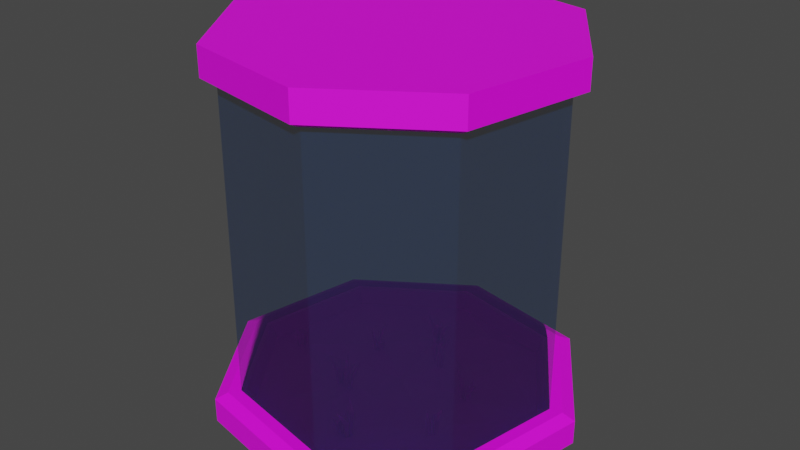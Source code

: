 # Source: polySciFiEmptyVatblend.blend  (saved by Blender 2.90.8; exported with 4.5.12 LTS)
import bpy
from mathutils import Matrix  # noqa: F401  (used for matrix-valued properties, if any)

bpy.ops.wm.read_factory_settings(use_empty=True)
scene = bpy.context.scene
scene.name = 'Scene'

# ---- collections
col_collection = bpy.data.collections.new('Collection'); scene.collection.children.link(col_collection)

# ---- images (referenced by path relative to the original .blend; pixels are not part of the script)
import os
ASSET_DIR = os.environ.get("B2B_ASSET_DIR", "")  # directory of the original .blend (textures are referenced by path, not embedded)
HERE = os.path.dirname(os.path.abspath(__file__))  # packed textures are extracted next to this script under _unpacked/

def load_image(name, relpath, width, height, colorspace="sRGB"):
    """Load a texture the original file referenced (path relative to the .blend, or extracted next to this script)."""
    p = next((c for c in (os.path.join(HERE, relpath), os.path.join(ASSET_DIR, relpath)) if relpath and os.path.exists(c)), "")
    if p:
        img = bpy.data.images.load(p, check_existing=True)
        img.name = name
    else:  # same state as the original file: an image datablock whose file is absent (Cycles renders it pink)
        img = bpy.data.images.new(name, width, height)
        img.source = "FILE"
        img.filepath = "//" + (relpath or name)
    img.colorspace_settings.name = colorspace
    return img
img_file1 = load_image('file1', 'PolygonSciFiCity_Texture_01_A.psd', 1024, 1024, 'sRGB')

# ---- materials (node trees are filled in below, after node groups)
mat_cockpitglass = bpy.data.materials.new('CockpitGlass')
mat_cockpitglass.use_transparent_shadow = False
mat_cockpitglass.diffuse_color = (0.0, 0.05697, 0.195, 1.0)
mat_cockpitglass.roughness = 0.8533
mat_cockpitglass.metallic = 0.5714
mat_scifi10 = bpy.data.materials.new('SciFi10')
mat_scifi10.use_transparent_shadow = False
mat_scifi10.diffuse_color = (1.0, 1.0, 1.0, 1.0)
mat_scifi10.roughness = 0.5528

# ---- material node trees
mat_cockpitglass.use_nodes = True; mat_cockpitglass.node_tree.nodes.clear()
_N = mat_cockpitglass.node_tree.nodes; _L = mat_cockpitglass.node_tree.links
n0 = _N.new('ShaderNodeBsdfPrincipled'); n0.name = 'Principled BSDF'; n0.location = (10, 300)
n0.distribution = 'GGX'
n0.subsurface_method = 'BURLEY'
n0.inputs[0].default_value = (0.0, 0.05697, 0.195, 1.0)
n0.inputs[1].default_value = 0.5714
n0.inputs[2].default_value = 0.8533
n0.inputs[3].default_value = 1.45
n0.inputs[4].default_value = 0.3008
n0.inputs[27].default_value = (0.0, 0.0, 0.0, 1.0)
n0.inputs[28].default_value = 1.0
n1 = _N.new('ShaderNodeOutputMaterial'); n1.name = 'Material Output'; n1.location = (300, 300)
n2 = _N.new('ShaderNodeNormalMap'); n2.name = 'Normal Map'; n2.location = (-300, -300)
n2.label = 'Normal/Map'
_L.new(n0.outputs[0], n1.inputs[0])
_L.new(n2.outputs[0], n0.inputs[5])
n1.is_active_output = True
mat_scifi10.use_nodes = True; mat_scifi10.node_tree.nodes.clear()
_N = mat_scifi10.node_tree.nodes; _L = mat_scifi10.node_tree.links
n0 = _N.new('ShaderNodeBsdfPrincipled'); n0.name = 'Principled BSDF'; n0.location = (10, 300)
n0.distribution = 'GGX'
n0.subsurface_method = 'BURLEY'
n0.inputs[2].default_value = 0.5528
n0.inputs[3].default_value = 1.45
n0.inputs[27].default_value = (0.0, 0.0, 0.0, 1.0)
n0.inputs[28].default_value = 1.0
n1 = _N.new('ShaderNodeOutputMaterial'); n1.name = 'Material Output'; n1.location = (300, 300)
n2 = _N.new('ShaderNodeNormalMap'); n2.name = 'Normal Map'; n2.location = (-300, -300)
n2.label = 'Normal/Map'
n3 = _N.new('ShaderNodeTexImage'); n3.name = 'Image Texture'; n3.location = (-300, 600)
n3.image = img_file1
_L.new(n0.outputs[0], n1.inputs[0])
_L.new(n2.outputs[0], n0.inputs[5])
_L.new(n3.outputs[0], n0.inputs[0])
n1.is_active_output = True

# ---- world
world_world = bpy.data.worlds.new('World'); scene.world = world_world
world_world.use_nodes = True; world_world.node_tree.nodes.clear()
_N = world_world.node_tree.nodes; _L = world_world.node_tree.links
n0 = _N.new('ShaderNodeOutputWorld'); n0.name = 'World Output'; n0.location = (300, 300)
n1 = _N.new('ShaderNodeBackground'); n1.name = 'Background'; n1.location = (10, 300)
n1.inputs[0].default_value = (0.05088, 0.05088, 0.05088, 1.0)
_L.new(n1.outputs[0], n0.inputs[0])
n0.is_active_output = True
world_world.color = (0.05088, 0.05088, 0.05088)
world_world.use_sun_shadow = False
world_world.sun_shadow_jitter_overblur = 0.0

# ---- meshes
me_mesh_001 = bpy.data.meshes.new('Mesh.001')
me_mesh_001.from_pydata([(-33.22, 38.35, -163.3), (-138.9, 38.35, -91.97), (-138.9, 364.2, -91.97), (-33.22, 364.2, -163.3), (-163.3, 38.35, 33.22), (-163.3, 364.2, 33.22), (-91.97, 38.35, 138.9), (-91.97, 364.2, 138.9), (33.22, 38.35, 163.3), (33.22, 364.2, 163.3), (138.9, 38.35, 91.97), (138.9, 364.2, 91.97), (163.3, 38.35, -33.22), (163.3, 364.2, -33.22), (91.97, 38.35, -138.9), (91.97, 364.2, -138.9)], [], [(0, 1, 2, 3), (1, 4, 5, 2), (4, 6, 7, 5), (6, 8, 9, 7), (8, 10, 11, 9), (10, 12, 13, 11), (12, 14, 15, 13), (14, 0, 3, 15)])
me_mesh_001.polygons.foreach_set('use_smooth', [True] * 8)
_k = set([(0, 3), (1, 2), (4, 5), (6, 7), (8, 9), (10, 11), (12, 13), (14, 15)])
me_mesh_001.attributes.new('sharp_edge', 'BOOLEAN', 'EDGE').data.foreach_set('value', [ (min(e.vertices), max(e.vertices)) in _k for e in me_mesh_001.edges])
_uv = me_mesh_001.uv_layers.new(name='map1')
_uv.uv.foreach_set('vector', [0.2457, 0.352, 0.2457, 0.352, 0.2457, 0.352, 0.2457, 0.352, 0.2457, 0.352, 0.2457, 0.352, 0.2457, 0.352, 0.2457, 0.352, 0.2457, 0.352, 0.2457, 0.352, 0.2457, 0.352, 0.2457, 0.352, 0.2457, 0.352, 0.2457, 0.352, 0.2457, 0.352, 0.2457, 0.352, 0.2457, 0.352, 0.2457, 0.352, 0.2457, 0.352, 0.2457, 0.352, 0.2457, 0.352, 0.2457, 0.352, 0.2457, 0.352, 0.2457, 0.352, 0.2457, 0.352, 0.2457, 0.352, 0.2457, 0.352, 0.2457, 0.352, 0.2457, 0.352, 0.2457, 0.352, 0.2457, 0.352, 0.2457, 0.352])
me_mesh_001.materials.append(mat_cockpitglass)
me_mesh_001.use_remesh_fix_poles = True
me_mesh_001.use_remesh_preserve_attributes = False
me_mesh_001.use_mirror_vertex_groups = False
me_mesh_001.update()
me_mesh_001.normals_split_custom_set([tuple(v) for v in zip(*[iter([-0.5592, 0.0, -0.829, -0.5592, 0.0, -0.829, -0.5592, 0.0, -0.829, -0.5592, 0.0, -0.829, -0.9816, 0.0, -0.1908, -0.9816, 0.0, -0.1908, -0.9816, 0.0, -0.1908, -0.9816, 0.0, -0.1908, -0.829, 0.0, 0.5592, -0.829, 0.0, 0.5592, -0.829, 0.0, 0.5592, -0.829, 0.0, 0.5592, -0.1908, 0.0, 0.9816, -0.1908, 0.0, 0.9816, -0.1908, 0.0, 0.9816, -0.1908, 0.0, 0.9816, 0.5592, 0.0, 0.829, 0.5592, 0.0, 0.829, 0.5592, 0.0, 0.829, 0.5592, 0.0, 0.829, 0.9816, 0.0, 0.1908, 0.9816, 0.0, 0.1908, 0.9816, 0.0, 0.1908, 0.9816, 0.0, 0.1908, 0.829, 0.0, -0.5592, 0.829, 0.0, -0.5592, 0.829, 0.0, -0.5592, 0.829, 0.0, -0.5592, 0.1908, 0.0, -0.9816, 0.1908, 0.0, -0.9816, 0.1908, 0.0, -0.9816, 0.1908, 0.0, -0.9816])] * 3)])
me_mesh = bpy.data.meshes.new('Mesh')
me_mesh.from_pydata([(-118.3, 15.02, 21.08), (-116.9, 15.42, 20.17), (-117.3, 33.97, 19.0), (-116.8, 29.05, 17.61), (-122.1, 33.65, 17.72), (-121.6, 28.73, 16.33), (-119.5, 15.21, 20.61), (-121.8, 15.03, 18.61), (-120.3, 44.18, 7.682), (-121.2, 15.32, 24.06), (-122.7, 15.45, 22.42), (-121.9, 35.58, 20.28), (-125.1, 32.17, 18.28), (-124.0, 33.52, 26.21), (-127.2, 30.11, 24.21), (-121.9, 15.21, 26.04), (-124.1, 15.52, 25.56), (-133.0, 39.7, 23.71), (-38.66, 15.12, 46.02), (-36.02, 15.36, 46.3), (-36.3, 34.06, 44.51), (-34.47, 28.88, 43.72), (-38.4, 33.75, 40.62), (-36.56, 28.57, 39.82), (-39.12, 15.25, 44.45), (-38.53, 15.85, 43.95), (-29.92, 44.01, 34.4), (-41.6, 15.41, 46.75), (-42.19, 15.45, 43.13), (-40.82, 34.86, 41.5), (-41.61, 31.7, 38.12), (-45.03, 33.13, 43.54), (-45.83, 29.96, 40.16), (-44.13, 15.25, 47.08), (-45.44, 15.59, 44.52), (-50.3, 39.71, 36.44), (-39.82, 15.22, 46.72), (-41.81, 15.39, 46.69), (-41.18, 40.19, 47.04), (-44.01, 37.24, 47.86), (-39.53, 39.88, 52.42), (-42.36, 36.94, 53.24), (-39.89, 15.46, 49.01), (-42.03, 15.15, 51.41), (-48.75, 55.77, 54.83), (-24.25, 15.26, 51.22), (-23.64, 15.53, 49.95), (-22.08, 39.09, 50.2), (-20.63, 36.97, 48.29), (-25.72, 38.83, 47.61), (-24.28, 36.71, 45.7), (-26.29, 15.26, 49.9), (-24.87, 15.42, 48.3), (-20.62, 51.59, 39.09), (-28.56, 15.25, 51.35), (-27.42, 15.23, 48.48), (-28.27, 44.79, 49.09), (-28.49, 41.93, 46.77), (-33.56, 44.39, 49.77), (-33.77, 41.53, 47.45), (-31.75, 15.3, 52.33), (-32.8, 15.17, 48.28), (-35.43, 60.09, 40.17), (-48.75, 15.28, -25.98), (-47.77, 15.71, -24.84), (-48.78, 34.63, -21.98), (-46.97, 31.81, -19.81), (-45.31, 32.71, -26.5), (-43.51, 29.89, -24.33), (-47.47, 15.16, -27.01), (-45.01, 15.35, -26.74), (-38.07, 39.26, -22.08), (-11.89, 15.11, -81.87), (-10.43, 15.45, -80.96), (-10.66, 34.2, -82.29), (-7.847, 28.6, -82.43), (-11.27, 33.92, -86.99), (-8.455, 28.32, -87.13), (-13.64, 15.39, -83.35), (-11.38, 15.76, -83.83), (-0.2307, 43.39, -89.09), (-15.89, 15.28, -84.31), (-13.98, 15.23, -85.68), (-12.32, 34.44, -86.79), (-11.92, 31.86, -89.06), (-17.96, 32.54, -86.45), (-17.56, 29.96, -88.72), (-17.69, 15.31, -82.52), (-17.51, 15.64, -85.17), (-19.52, 39.24, -94.55), (-12.96, 15.2, -81.87), (-15.35, 15.41, -81.83), (-13.95, 40.03, -81.28), (-17.96, 36.76, -81.66), (-14.32, 39.81, -76.85), (-18.33, 36.53, -77.22), (-14.08, 15.4, -79.0), (-16.22, 15.48, -79.08), (-24.73, 54.96, -77.24), (10.5, 15.27, -47.2), (10.48, 15.61, -45.4), (9.836, 45.81, -43.14), (10.09, 41.53, -40.46), (15.14, 45.41, -43.89), (15.39, 41.13, -41.21), (12.36, 15.28, -46.64), (12.53, 15.64, -45.36), (16.85, 58.66, -36.06), (14.47, 15.25, -46.24), (16.91, 15.38, -46.59), (16.81, 38.59, -46.76), (19.66, 36.19, -48.51), (14.46, 38.37, -50.41), (17.32, 35.97, -52.16), (13.25, 15.28, -48.18), (15.22, 15.26, -50.51), (22.36, 50.81, -56.13), (24.47, 15.23, -36.67), (25.92, 15.24, -38.41), (25.88, 41.17, -37.41), (26.1, 39.88, -40.55), (20.71, 39.84, -37.4), (20.92, 38.54, -40.54), (22.06, 15.22, -35.61), (23.06, 15.53, -37.61), (18.42, 54.45, -45.32), (-54.4, 15.15, -25.5), (-55.83, 15.46, -24.59), (-55.58, 33.75, -24.11), (-56.59, 31.64, -20.93), (-49.61, 33.54, -22.29), (-50.62, 31.43, -19.11), (-51.69, 15.38, -26.52), (-52.49, 15.26, -22.46), (-52.53, 50.98, -15.3), (-51.95, 15.18, -25.24), (-50.38, 15.34, -26.87), (-50.19, 39.81, -26.34), (-48.54, 37.04, -27.87), (-54.74, 39.31, -30.79), (-53.08, 36.55, -32.32), (-53.94, 15.27, -27.56), (-51.86, 15.42, -29.09), (-47.88, 54.76, -37.44), (19.41, 15.18, 107.1), (19.25, 15.48, 104.5), (18.87, 33.97, 103.3), (18.89, 29.05, 101.8), (13.96, 33.65, 103.7), (13.97, 28.73, 102.2), (17.12, 15.43, 108.4), (16.26, 15.54, 104.9), (12.21, 44.18, 93.69), (16.02, 15.33, 109.6), (15.1, 15.57, 108.7), (15.05, 35.58, 106.1), (11.31, 32.17, 105.3), (15.14, 33.52, 112.3), (11.4, 30.11, 111.6), (17.33, 15.21, 111.6), (14.52, 15.43, 112.1), (5.808, 39.7, 113.1), (27.65, 15.11, 106.4), (26.86, 15.42, 104.7), (26.97, 46.12, 101.2), (26.04, 41.91, 99.43), (22.55, 45.76, 103.7), (21.62, 41.55, 101.9), (25.56, 15.06, 106.5), (23.06, 15.12, 105.3), (17.47, 59.2, 97.07), (23.1, 15.26, 108.0), (21.22, 15.29, 108.3), (20.77, 39.36, 106.6), (18.35, 36.73, 109.9), (26.06, 39.02, 110.4), (23.64, 36.4, 113.6), (26.02, 15.18, 108.2), (23.97, 15.4, 110.5), (19.69, 51.66, 118.3), (82.94, 15.16, 56.24), (82.84, 15.15, 59.69), (82.94, 43.37, 58.62), (83.3, 40.68, 60.95), (87.17, 43.01, 57.86), (87.53, 40.33, 60.19), (86.22, 15.16, 56.77), (86.51, 15.28, 58.52), (89.7, 58.25, 67.25), (86.92, 15.21, 53.65), (88.25, 15.38, 54.48), (86.94, 44.55, 54.57), (89.86, 41.32, 56.94), (90.17, 44.12, 50.21), (93.1, 40.88, 52.59), (88.62, 15.26, 51.61), (89.32, 15.5, 53.24), (98.96, 59.18, 55.94), (74.98, 15.24, -11.68), (77.48, 15.36, -9.839), (78.5, 33.78, -9.755), (79.38, 29.09, -9.179), (80.75, 33.37, -15.07), (81.62, 28.67, -14.49), (77.57, 15.26, -12.64), (79.6, 15.08, -14.46), (90.16, 43.62, -11.34), (74.79, 15.24, -15.95), (76.17, 15.5, -16.03), (78.75, 34.55, -15.66), (80.59, 31.78, -17.75), (74.36, 32.7, -17.96), (76.2, 29.93, -20.06), (73.17, 15.08, -16.0), (73.32, 15.44, -18.08), (76.72, 39.3, -26.17), (75.84, 15.16, -11.91), (73.94, 15.28, -13.86), (73.95, 39.71, -12.82), (71.9, 36.85, -14.41), (71.25, 39.38, -9.149), (69.2, 36.53, -10.74), (73.8, 15.24, -9.481), (70.39, 15.12, -11.04), (62.98, 54.8, -14.12), (-26.1, 20.84, 75.57), (-21.51, 20.84, 88.93), (-12.43, 20.84, 78.27), (-13.74, 20.84, 80.82), (52.96, 20.84, -11.19), (35.35, 20.84, -17.68), (52.23, 20.84, -34.44), (-35.84, 38.35, -176.2), (-149.9, 38.35, -99.23), (-142.4, 364.2, -94.24), (-34.04, 364.2, -167.3), (-176.2, 38.35, 35.84), (-167.3, 364.2, 34.04), (-99.23, 38.35, 149.9), (-94.24, 364.2, 142.4), (35.84, 38.35, 176.2), (34.04, 364.2, 167.3), (149.9, 38.35, 99.23), (142.4, 364.2, 94.24), (176.2, 38.35, -35.84), (167.3, 364.2, -34.04), (99.23, 38.35, -149.9), (94.24, 364.2, -142.4), (-38.49, 32.67, -189.2), (-161.0, 32.67, -106.6), (-189.2, 32.67, 38.49), (-106.6, 32.67, 161.0), (38.49, 32.67, 189.2), (161.0, 32.67, 106.6), (189.2, 32.67, -38.49), (106.6, 32.67, -161.0), (-36.14, 369.8, -177.6), (-151.2, 369.8, -100.1), (-177.6, 369.8, 36.14), (-100.1, 369.8, 151.2), (36.14, 369.8, 177.6), (151.2, 369.8, 100.1), (177.6, 369.8, -36.14), (100.1, 369.8, -151.2), (-36.17, 0.0, -177.8), (-151.3, 0.0, -100.1), (0.0006104, 0.0, 0.0), (-177.8, 0.0, 36.17), (-100.1, 0.0, 151.3), (36.17, 0.0, 177.8), (151.3, 0.0, 100.1), (177.8, 0.0, -36.17), (100.1, 0.0, -151.3), (-36.14, 400.5, -177.6), (-151.2, 400.5, -100.1), (0.0006104, 400.5, 0.0), (-177.6, 400.5, 36.14), (-100.1, 400.5, 151.2), (36.14, 400.5, 177.6), (151.2, 400.5, 100.1), (177.6, 400.5, -36.14), (100.1, 400.5, -151.2), (-32.12, 38.35, -157.9), (-134.3, 38.35, -88.91), (-157.9, 38.35, 32.12), (-88.91, 38.35, 134.3), (32.12, 38.35, 157.9), (134.3, 38.35, 88.91), (157.9, 38.35, -32.12), (88.91, 38.35, -134.3), (-128.5, 21.43, -85.07), (-151.0, 21.43, 30.73), (-85.07, 21.43, 128.5), (30.73, 21.43, 151.0), (128.5, 21.43, 85.07), (151.0, 21.43, -30.73), (85.07, 21.43, -128.5), (-30.73, 21.43, -151.0), (-38.49, 6.535, -189.2), (106.6, 6.535, -161.0), (189.2, 6.535, -38.49), (161.0, 6.535, 106.6), (38.49, 6.535, 189.2), (-106.6, 6.535, 161.0), (-189.2, 6.535, 38.49), (-161.0, 6.535, -106.6), (0.0006104, 19.32, 0.0), (-12.76, 364.2, -62.73), (-53.38, 364.2, -35.33), (-62.73, 364.2, 12.76), (-35.33, 364.2, 53.38), (12.76, 364.2, 62.73), (53.38, 364.2, 35.33), (62.73, 364.2, -12.76), (35.33, 364.2, -53.38), (-12.28, 357.1, -60.34), (-51.35, 357.1, -33.99), (-60.34, 357.1, 12.28), (-33.99, 357.1, 51.35), (12.28, 357.1, 60.34), (51.35, 357.1, 33.99), (60.34, 357.1, -12.28), (33.99, 357.1, -51.35), (0.0006104, 357.1, 0.0), (19.57, 19.32, 96.17), (-65.81, 21.43, 99.43), (-63.73, 19.32, 12.97), (-92.21, 19.32, -61.04), (-16.52, 19.32, -81.18), (64.63, 19.32, -97.64), (77.92, 21.43, -15.85), (75.53, 22.22, 49.99), (-22.74, 24.32, 79.51), (-77.34, 24.32, 41.02), (-83.67, 24.32, -7.507), (33.26, 24.32, -117.7), (68.01, 24.32, -32.84), (118.2, 24.32, 8.473), (58.55, 21.43, 83.74), (-26.32, 21.43, 39.77), (-124.8, 21.43, 25.4), (38.78, 19.32, -58.59), (46.75, 21.43, -9.513), (-46.07, 21.43, 69.6), (-80.55, 21.41, 16.39), (-55.33, 24.32, -36.62), (23.27, 24.32, -35.15), (37.77, 21.43, 25.0), (9.782, 24.32, 48.09), (-23.24, 364.2, -114.2), (-97.19, 364.2, -64.33), (-20.7, 364.2, -101.8), (-86.6, 364.2, -57.32), (-114.2, 364.2, 23.24), (-101.8, 364.2, 20.7), (-64.33, 364.2, 97.19), (-57.32, 364.2, 86.6), (23.24, 364.2, 114.2), (20.7, 364.2, 101.8), (97.19, 364.2, 64.33), (86.59, 364.2, 57.32), (114.2, 364.2, -23.24), (101.8, 364.2, -20.7), (64.33, 364.2, -97.19), (57.32, 364.2, -86.6), (-22.52, 367.0, -110.7), (-94.19, 367.0, -62.34), (-21.13, 367.0, -103.8), (-88.36, 367.0, -58.48), (-110.7, 367.0, 22.52), (-103.8, 367.0, 21.12), (-62.34, 367.0, 94.19), (-58.48, 367.0, 88.36), (22.52, 367.0, 110.7), (21.12, 367.0, 103.8), (94.19, 367.0, 62.34), (88.36, 367.0, 58.48), (110.7, 367.0, -22.52), (103.8, 367.0, -21.12), (62.34, 367.0, -94.19), (58.48, 367.0, -88.36)], [(225, 226), (227, 225), (226, 228), (228, 227), (229, 231)], [(0, 1, 3, 2), (4, 5, 7, 6), (1, 7, 5, 3), (6, 0, 2, 4), (2, 3, 8), (3, 5, 8), (5, 4, 8), (4, 2, 8), (9, 10, 12, 11), (13, 14, 16, 15), (10, 16, 14, 12), (15, 9, 11, 13), (11, 12, 17), (12, 14, 17), (14, 13, 17), (13, 11, 17), (18, 19, 21, 20), (22, 23, 25, 24), (19, 25, 23, 21), (24, 18, 20, 22), (20, 21, 26), (21, 23, 26), (23, 22, 26), (22, 20, 26), (27, 28, 30, 29), (31, 32, 34, 33), (28, 34, 32, 30), (33, 27, 29, 31), (29, 30, 35), (30, 32, 35), (32, 31, 35), (31, 29, 35), (36, 37, 39, 38), (40, 41, 43, 42), (37, 43, 41, 39), (42, 36, 38, 40), (38, 39, 44), (39, 41, 44), (41, 40, 44), (40, 38, 44), (45, 46, 48, 47), (49, 50, 52, 51), (46, 52, 50, 48), (51, 45, 47, 49), (47, 48, 53), (48, 50, 53), (50, 49, 53), (49, 47, 53), (54, 55, 57, 56), (58, 59, 61, 60), (55, 61, 59, 57), (60, 54, 56, 58), (56, 57, 62), (57, 59, 62), (59, 58, 62), (58, 56, 62), (63, 64, 66, 65), (67, 68, 70, 69), (64, 70, 68, 66), (69, 63, 65, 67), (65, 66, 71), (66, 68, 71), (68, 67, 71), (67, 65, 71), (72, 73, 75, 74), (76, 77, 79, 78), (73, 79, 77, 75), (78, 72, 74, 76), (74, 75, 80), (75, 77, 80), (77, 76, 80), (76, 74, 80), (81, 82, 84, 83), (85, 86, 88, 87), (82, 88, 86, 84), (87, 81, 83, 85), (83, 84, 89), (84, 86, 89), (86, 85, 89), (85, 83, 89), (90, 91, 93, 92), (94, 95, 97, 96), (91, 97, 95, 93), (96, 90, 92, 94), (92, 93, 98), (93, 95, 98), (95, 94, 98), (94, 92, 98), (99, 100, 102, 101), (103, 104, 106, 105), (100, 106, 104, 102), (105, 99, 101, 103), (101, 102, 107), (102, 104, 107), (104, 103, 107), (103, 101, 107), (108, 109, 111, 110), (112, 113, 115, 114), (109, 115, 113, 111), (114, 108, 110, 112), (110, 111, 116), (111, 113, 116), (113, 112, 116), (112, 110, 116), (117, 118, 120, 119), (121, 122, 124, 123), (118, 124, 122, 120), (123, 117, 119, 121), (119, 120, 125), (120, 122, 125), (122, 121, 125), (121, 119, 125), (126, 127, 129, 128), (130, 131, 133, 132), (127, 133, 131, 129), (132, 126, 128, 130), (128, 129, 134), (129, 131, 134), (131, 130, 134), (130, 128, 134), (135, 136, 138, 137), (139, 140, 142, 141), (136, 142, 140, 138), (141, 135, 137, 139), (137, 138, 143), (138, 140, 143), (140, 139, 143), (139, 137, 143), (144, 145, 147, 146), (148, 149, 151, 150), (145, 151, 149, 147), (150, 144, 146, 148), (146, 147, 152), (147, 149, 152), (149, 148, 152), (148, 146, 152), (153, 154, 156, 155), (157, 158, 160, 159), (154, 160, 158, 156), (159, 153, 155, 157), (155, 156, 161), (156, 158, 161), (158, 157, 161), (157, 155, 161), (162, 163, 165, 164), (166, 167, 169, 168), (163, 169, 167, 165), (168, 162, 164, 166), (164, 165, 170), (165, 167, 170), (167, 166, 170), (166, 164, 170), (171, 172, 174, 173), (175, 176, 178, 177), (172, 178, 176, 174), (177, 171, 173, 175), (173, 174, 179), (174, 176, 179), (176, 175, 179), (175, 173, 179), (180, 181, 183, 182), (184, 185, 187, 186), (181, 187, 185, 183), (186, 180, 182, 184), (182, 183, 188), (183, 185, 188), (185, 184, 188), (184, 182, 188), (189, 190, 192, 191), (193, 194, 196, 195), (190, 196, 194, 192), (195, 189, 191, 193), (191, 192, 197), (192, 194, 197), (194, 193, 197), (193, 191, 197), (198, 199, 201, 200), (202, 203, 205, 204), (199, 205, 203, 201), (204, 198, 200, 202), (200, 201, 206), (201, 203, 206), (203, 202, 206), (202, 200, 206), (207, 208, 210, 209), (211, 212, 214, 213), (208, 214, 212, 210), (213, 207, 209, 211), (209, 210, 215), (210, 212, 215), (212, 211, 215), (211, 209, 215), (216, 217, 219, 218), (220, 221, 223, 222), (217, 223, 221, 219), (222, 216, 218, 220), (218, 219, 224), (219, 221, 224), (221, 220, 224), (220, 218, 224), (265, 264, 266), (267, 265, 266), (268, 267, 266), (269, 268, 266), (270, 269, 266), (271, 270, 266), (272, 271, 266), (264, 272, 266), (273, 274, 275), (274, 276, 275), (276, 277, 275), (277, 278, 275), (278, 279, 275), (279, 280, 275), (280, 281, 275), (281, 273, 275), (233, 232, 248, 249), (236, 233, 249, 250), (238, 236, 250, 251), (240, 238, 251, 252), (242, 240, 252, 253), (244, 242, 253, 254), (246, 244, 254, 255), (232, 246, 255, 248), (235, 234, 257, 256), (234, 237, 258, 257), (237, 239, 259, 258), (239, 241, 260, 259), (241, 243, 261, 260), (243, 245, 262, 261), (245, 247, 263, 262), (247, 235, 256, 263), (305, 298, 264, 265), (304, 305, 265, 267), (303, 304, 267, 268), (302, 303, 268, 269), (301, 302, 269, 270), (300, 301, 270, 271), (299, 300, 271, 272), (298, 299, 272, 264), (256, 257, 274, 273), (257, 258, 276, 274), (258, 259, 277, 276), (259, 260, 278, 277), (260, 261, 279, 278), (261, 262, 280, 279), (262, 263, 281, 280), (263, 256, 273, 281), (232, 233, 283, 282), (233, 236, 284, 283), (236, 238, 285, 284), (238, 240, 286, 285), (240, 242, 287, 286), (242, 244, 288, 287), (244, 246, 289, 288), (246, 232, 282, 289), (283, 284, 291, 290), (284, 285, 292, 291), (285, 286, 293, 292), (286, 287, 294, 293), (287, 288, 295, 294), (288, 289, 296, 295), (289, 282, 297, 296), (282, 283, 290, 297), (248, 255, 299, 298), (255, 254, 300, 299), (254, 253, 301, 300), (253, 252, 302, 301), (252, 251, 303, 302), (251, 250, 304, 303), (250, 249, 305, 304), (249, 248, 298, 305), (297, 290, 327), (327, 291, 340, 334), (291, 325, 333, 340), (325, 293, 332), (293, 294, 338), (294, 295, 337), (295, 296, 329), (296, 297, 335), (366, 365, 367, 368), (369, 366, 368, 370), (371, 369, 370, 372), (373, 371, 372, 374), (375, 373, 374, 376), (377, 375, 376, 378), (379, 377, 378, 380), (365, 379, 380, 367), (308, 307, 315, 316), (309, 308, 316, 317), (310, 309, 317, 318), (311, 310, 318, 319), (312, 311, 319, 320), (313, 312, 320, 321), (314, 313, 321, 322), (307, 314, 322, 315), (316, 315, 323), (317, 316, 323), (318, 317, 323), (319, 318, 323), (320, 319, 323), (321, 320, 323), (322, 321, 323), (315, 322, 323), (325, 332, 343), (343, 333, 325), (327, 334, 345), (328, 327, 345), (329, 335, 328, 341), (341, 336, 329), (331, 330, 342), (324, 331, 347, 348), (332, 293, 324), (339, 332, 324, 348), (326, 339, 306), (340, 333, 344), (334, 340, 344), (335, 297, 328), (296, 335, 329), (341, 328, 346), (330, 336, 342), (342, 336, 341, 346), (331, 342, 347), (331, 337, 330), (337, 295, 330), (294, 337, 331), (338, 294, 331), (293, 338, 324), (324, 338, 331), (343, 332, 339), (326, 333, 343, 339), (344, 333, 326), (334, 344, 326), (345, 334, 326, 306), (328, 345, 306), (346, 328, 306), (342, 346, 306), (347, 342, 306), (348, 347, 306), (339, 348, 306), (297, 327, 328), (290, 291, 327), (291, 292, 325), (292, 293, 325), (295, 329, 336, 330), (234, 235, 349, 350), (307, 308, 352, 351), (237, 234, 350, 353), (308, 309, 354, 352), (239, 237, 353, 355), (309, 310, 356, 354), (241, 239, 355, 357), (310, 311, 358, 356), (243, 241, 357, 359), (311, 312, 360, 358), (245, 243, 359, 361), (312, 313, 362, 360), (247, 245, 361, 363), (313, 314, 364, 362), (235, 247, 363, 349), (314, 307, 351, 364), (350, 349, 365, 366), (351, 352, 368, 367), (353, 350, 366, 369), (352, 354, 370, 368), (355, 353, 369, 371), (354, 356, 372, 370), (357, 355, 371, 373), (356, 358, 374, 372), (359, 357, 373, 375), (358, 360, 376, 374), (361, 359, 375, 377), (360, 362, 378, 376), (363, 361, 377, 379), (362, 364, 380, 378), (349, 363, 379, 365), (364, 351, 367, 380)])
me_mesh.polygons.foreach_set('use_smooth', [True] * 377)
_k = set([(0, 2), (1, 3), (2, 3), (2, 4), (2, 8), (3, 5), (3, 8), (4, 5), (4, 6), (4, 8), (5, 7), (5, 8), (9, 11), (10, 12), (11, 12), (11, 13), (11, 17), (12, 14), (12, 17), (13, 14), (13, 15), (13, 17), (14, 16), (14, 17), (18, 20), (19, 21), (20, 21), (20, 22), (20, 26), (21, 23), (21, 26), (22, 23), (22, 24), (22, 26), (23, 25), (23, 26), (27, 29), (28, 30), (29, 30), (29, 31), (29, 35), (30, 32), (30, 35), (31, 32), (31, 33), (31, 35), (32, 34), (32, 35), (36, 38), (37, 39), (38, 39), (38, 40), (38, 44), (39, 41), (39, 44), (40, 41), (40, 42), (40, 44), (41, 43), (41, 44), (45, 47), (46, 48), (47, 48), (47, 49), (47, 53), (48, 50), (48, 53), (49, 50), (49, 51), (49, 53), (50, 52), (50, 53), (54, 56), (55, 57), (56, 57), (56, 58), (56, 62), (57, 59), (57, 62), (58, 59), (58, 60), (58, 62), (59, 61), (59, 62), (63, 65), (64, 66), (65, 66), (65, 67), (65, 71), (66, 68), (66, 71), (67, 68), (67, 69), (67, 71), (68, 70), (68, 71), (72, 74), (73, 75), (74, 75), (74, 76), (74, 80), (75, 77), (75, 80), (76, 77), (76, 78), (76, 80), (77, 79), (77, 80), (81, 83), (82, 84), (83, 84), (83, 85), (83, 89), (84, 86), (84, 89), (85, 86), (85, 87), (85, 89), (86, 88), (86, 89), (90, 92), (91, 93), (92, 93), (92, 94), (92, 98), (93, 95), (93, 98), (94, 95), (94, 96), (94, 98), (95, 97), (95, 98), (99, 101), (100, 102), (101, 102), (101, 103), (101, 107), (102, 104), (102, 107), (103, 104), (103, 105), (103, 107), (104, 106), (104, 107), (108, 110), (109, 111), (110, 111), (110, 112), (110, 116), (111, 113), (111, 116), (112, 113), (112, 114), (112, 116), (113, 115), (113, 116), (117, 119), (118, 120), (119, 120), (119, 121), (119, 125), (120, 122), (120, 125), (121, 122), (121, 123), (121, 125), (122, 124), (122, 125), (126, 128), (127, 129), (128, 129), (128, 130), (128, 134), (129, 131), (129, 134), (130, 131), (130, 132), (130, 134), (131, 133), (131, 134), (135, 137), (136, 138), (137, 138), (137, 139), (137, 143), (138, 140), (138, 143), (139, 140), (139, 141), (139, 143), (140, 142), (140, 143), (144, 146), (145, 147), (146, 147), (146, 148), (146, 152), (147, 149), (147, 152), (148, 149), (148, 150), (148, 152), (149, 151), (149, 152), (153, 155), (154, 156), (155, 156), (155, 157), (155, 161), (156, 158), (156, 161), (157, 158), (157, 159), (157, 161), (158, 160), (158, 161), (162, 164), (163, 165), (164, 165), (164, 166), (164, 170), (165, 167), (165, 170), (166, 167), (166, 168), (166, 170), (167, 169), (167, 170), (171, 173), (172, 174), (173, 174), (173, 175), (173, 179), (174, 176), (174, 179), (175, 176), (175, 177), (175, 179), (176, 178), (176, 179), (180, 182), (181, 183), (182, 183), (182, 184), (182, 188), (183, 185), (183, 188), (184, 185), (184, 186), (184, 188), (185, 187), (185, 188), (189, 191), (190, 192), (191, 192), (191, 193), (191, 197), (192, 194), (192, 197), (193, 194), (193, 195), (193, 197), (194, 196), (194, 197), (198, 200), (199, 201), (200, 201), (200, 202), (200, 206), (201, 203), (201, 206), (202, 203), (202, 204), (202, 206), (203, 205), (203, 206), (207, 209), (208, 210), (209, 210), (209, 211), (209, 215), (210, 212), (210, 215), (211, 212), (211, 213), (211, 215), (212, 214), (212, 215), (216, 218), (217, 219), (218, 219), (218, 220), (218, 224), (219, 221), (219, 224), (220, 221), (220, 222), (220, 224), (221, 223), (221, 224), (232, 233), (232, 246), (232, 248), (233, 236), (233, 249), (234, 235), (234, 237), (234, 257), (235, 247), (235, 256), (236, 238), (236, 250), (237, 239), (237, 258), (238, 240), (238, 251), (239, 241), (239, 259), (240, 242), (240, 252), (241, 243), (241, 260), (242, 244), (242, 253), (243, 245), (243, 261), (244, 246), (244, 254), (245, 247), (245, 262), (246, 255), (247, 263), (248, 249), (248, 255), (248, 298), (249, 250), (249, 305), (250, 251), (250, 304), (251, 252), (251, 303), (252, 253), (252, 302), (253, 254), (253, 301), (254, 255), (254, 300), (255, 299), (256, 257), (256, 263), (256, 273), (257, 258), (257, 274), (258, 259), (258, 276), (259, 260), (259, 277), (260, 261), (260, 278), (261, 262), (261, 279), (262, 263), (262, 280), (263, 281), (264, 265), (264, 272), (264, 298), (265, 267), (265, 305), (267, 268), (267, 304), (268, 269), (268, 303), (269, 270), (269, 302), (270, 271), (270, 301), (271, 272), (271, 300), (272, 299), (273, 274), (273, 281), (274, 276), (276, 277), (277, 278), (278, 279), (279, 280), (280, 281), (282, 283), (282, 289), (282, 297), (283, 284), (283, 290), (284, 285), (284, 291), (285, 286), (285, 292), (286, 287), (286, 293), (287, 288), (287, 294), (288, 289), (288, 295), (289, 296), (290, 291), (290, 297), (290, 327), (291, 292), (291, 325), (291, 327), (291, 340), (292, 293), (293, 294), (293, 324), (293, 325), (293, 332), (293, 338), (294, 295), (294, 331), (294, 337), (294, 338), (295, 296), (295, 329), (295, 330), (295, 337), (296, 297), (296, 329), (296, 335), (297, 327), (297, 328), (297, 335), (298, 299), (298, 305), (299, 300), (300, 301), (301, 302), (302, 303), (303, 304), (304, 305), (306, 326), (306, 328), (306, 339), (306, 342), (306, 345), (306, 346), (306, 347), (306, 348), (307, 308), (307, 314), (307, 315), (308, 309), (308, 316), (309, 310), (309, 317), (310, 311), (310, 318), (311, 312), (311, 319), (312, 313), (312, 320), (313, 314), (313, 321), (314, 322), (315, 316), (315, 322), (316, 317), (317, 318), (318, 319), (319, 320), (320, 321), (321, 322), (324, 331), (324, 332), (324, 338), (324, 348), (325, 332), (325, 333), (325, 343), (326, 333), (326, 334), (326, 339), (326, 344), (327, 328), (327, 334), (327, 345), (328, 335), (328, 341), (328, 345), (328, 346), (329, 335), (329, 336), (329, 341), (330, 331), (330, 336), (330, 337), (330, 342), (331, 337), (331, 338), (331, 342), (331, 347), (332, 339), (333, 340), (333, 343), (333, 344), (334, 340), (334, 344), (334, 345), (336, 341), (336, 342), (339, 343), (339, 348), (340, 344), (341, 346), (342, 346), (342, 347), (347, 348), (349, 350), (349, 363), (349, 365), (350, 353), (350, 366), (351, 352), (351, 364), (351, 367), (352, 354), (352, 368), (353, 355), (353, 369), (354, 356), (354, 370), (355, 357), (355, 371), (356, 358), (356, 372), (357, 359), (357, 373), (358, 360), (358, 374), (359, 361), (359, 375), (360, 362), (360, 376), (361, 363), (361, 377), (362, 364), (362, 378), (363, 379), (364, 380), (365, 366), (365, 379), (366, 369), (367, 368), (367, 380), (368, 370), (369, 371), (370, 372), (371, 373), (372, 374), (373, 375), (374, 376), (375, 377), (376, 378), (377, 379), (378, 380)])
me_mesh.attributes.new('sharp_edge', 'BOOLEAN', 'EDGE').data.foreach_set('value', [ (min(e.vertices), max(e.vertices)) in _k for e in me_mesh.edges])
_uv = me_mesh.uv_layers.new(name='map1')
_uv.uv.foreach_set('vector', [0.1453, 0.302, 0.1453, 0.302, 0.1453, 0.302, 0.1453, 0.302, 0.1453, 0.302, 0.1453, 0.302, 0.1453, 0.302, 0.1453, 0.302, 0.1453, 0.302, 0.1453, 0.302, 0.1453, 0.302, 0.1453, 0.302, 0.1453, 0.302, 0.1453, 0.302, 0.1453, 0.302, 0.1453, 0.302, 0.1453, 0.302, 0.1453, 0.302, 0.1453, 0.302, 0.1453, 0.302, 0.1453, 0.302, 0.1453, 0.302, 0.1453, 0.302, 0.1453, 0.302, 0.1453, 0.302, 0.1453, 0.302, 0.1453, 0.302, 0.1453, 0.302, 0.1453, 0.302, 0.1453, 0.302, 0.1453, 0.302, 0.1453, 0.302, 0.1453, 0.302, 0.1453, 0.302, 0.1453, 0.302, 0.1453, 0.302, 0.1453, 0.302, 0.1453, 0.302, 0.1453, 0.302, 0.1453, 0.302, 0.1453, 0.302, 0.1453, 0.302, 0.1453, 0.302, 0.1453, 0.302, 0.1453, 0.302, 0.1453, 0.302, 0.1453, 0.302, 0.1453, 0.302, 0.1453, 0.302, 0.1453, 0.302, 0.1453, 0.302, 0.1453, 0.302, 0.1453, 0.302, 0.1453, 0.302, 0.1453, 0.302, 0.1453, 0.302, 0.1453, 0.302, 0.1453, 0.302, 0.1453, 0.302, 0.1453, 0.302, 0.1453, 0.302, 0.1453, 0.302, 0.1453, 0.302, 0.1453, 0.302, 0.1453, 0.302, 0.1453, 0.302, 0.1453, 0.302, 0.1453, 0.302, 0.1453, 0.302, 0.1453, 0.302, 0.1453, 0.302, 0.1453, 0.302, 0.1453, 0.302, 0.1453, 0.302, 0.1453, 0.302, 0.1453, 0.302, 0.1453, 0.302, 0.1453, 0.302, 0.1453, 0.302, 0.1453, 0.302, 0.1453, 0.302, 0.1453, 0.302, 0.1453, 0.302, 0.1453, 0.302, 0.1453, 0.302, 0.1453, 0.302, 0.1453, 0.302, 0.1453, 0.302, 0.1453, 0.302, 0.1453, 0.302, 0.1453, 0.302, 0.1453, 0.302, 0.1453, 0.302, 0.1453, 0.302, 0.1453, 0.302, 0.1453, 0.302, 0.1453, 0.302, 0.1453, 0.302, 0.1453, 0.302, 0.1453, 0.302, 0.1453, 0.302, 0.1453, 0.302, 0.1453, 0.302, 0.1453, 0.302, 0.1453, 0.302, 0.1453, 0.302, 0.1453, 0.302, 0.1453, 0.302, 0.1453, 0.302, 0.1453, 0.302, 0.1453, 0.302, 0.1453, 0.302, 0.1453, 0.302, 0.1453, 0.302, 0.1453, 0.302, 0.1453, 0.302, 0.1453, 0.302, 0.1453, 0.302, 0.1453, 0.302, 0.1453, 0.302, 0.1453, 0.302, 0.1453, 0.302, 0.1453, 0.302, 0.1453, 0.302, 0.1453, 0.302, 0.1453, 0.302, 0.1453, 0.302, 0.1453, 0.302, 0.1453, 0.302, 0.1453, 0.302, 0.1453, 0.302, 0.1453, 0.302, 0.1453, 0.302, 0.1453, 0.302, 0.1453, 0.302, 0.1453, 0.302, 0.1453, 0.302, 0.1453, 0.302, 0.1453, 0.302, 0.1453, 0.302, 0.1453, 0.302, 0.1453, 0.302, 0.1453, 0.302, 0.1453, 0.302, 0.1453, 0.302, 0.1453, 0.302, 0.1453, 0.302, 0.1453, 0.302, 0.1453, 0.302, 0.1453, 0.302, 0.1453, 0.302, 0.1453, 0.302, 0.1453, 0.302, 0.1453, 0.302, 0.1453, 0.302, 0.1453, 0.302, 0.1453, 0.302, 0.1453, 0.302, 0.1453, 0.302, 0.1453, 0.302, 0.1453, 0.302, 0.1453, 0.302, 0.1453, 0.302, 0.1453, 0.302, 0.1453, 0.302, 0.1453, 0.302, 0.1453, 0.302, 0.1453, 0.302, 0.1453, 0.302, 0.1453, 0.302, 0.1453, 0.302, 0.1453, 0.302, 0.1453, 0.302, 0.1453, 0.302, 0.1453, 0.302, 0.1453, 0.302, 0.1453, 0.302, 0.1453, 0.302, 0.1453, 0.302, 0.1453, 0.302, 0.1453, 0.302, 0.1453, 0.302, 0.1453, 0.302, 0.1453, 0.302, 0.1453, 0.302, 0.1453, 0.302, 0.1453, 0.302, 0.1453, 0.302, 0.1453, 0.302, 0.1453, 0.302, 0.1453, 0.302, 0.1453, 0.302, 0.1453, 0.302, 0.1453, 0.302, 0.1453, 0.302, 0.1453, 0.302, 0.1453, 0.302, 0.1453, 0.302, 0.1453, 0.302, 0.1453, 0.302, 0.1453, 0.302, 0.1453, 0.302, 0.1453, 0.302, 0.1453, 0.302, 0.1453, 0.302, 0.1453, 0.302, 0.1453, 0.302, 0.1453, 0.302, 0.1453, 0.302, 0.1453, 0.302, 0.1453, 0.302, 0.1453, 0.302, 0.1453, 0.302, 0.1453, 0.302, 0.1453, 0.302, 0.1453, 0.302, 0.1453, 0.302, 0.1453, 0.302, 0.1453, 0.302, 0.1453, 0.302, 0.1453, 0.302, 0.1453, 0.302, 0.1453, 0.302, 0.1453, 0.302, 0.1453, 0.302, 0.1453, 0.302, 0.1453, 0.302, 0.1453, 0.302, 0.1453, 0.302, 0.1453, 0.302, 0.1453, 0.302, 0.1453, 0.302, 0.1453, 0.302, 0.1453, 0.302, 0.1453, 0.302, 0.1453, 0.302, 0.1453, 0.302, 0.1453, 0.302, 0.1453, 0.302, 0.1453, 0.302, 0.1453, 0.302, 0.1453, 0.302, 0.1453, 0.302, 0.1453, 0.302, 0.1453, 0.302, 0.1453, 0.302, 0.1453, 0.302, 0.1453, 0.302, 0.1453, 0.302, 0.1453, 0.302, 0.1453, 0.302, 0.1453, 0.302, 0.1453, 0.302, 0.1453, 0.302, 0.1453, 0.302, 0.1453, 0.302, 0.1453, 0.302, 0.1453, 0.302, 0.1453, 0.302, 0.1453, 0.302, 0.1453, 0.302, 0.1453, 0.302, 0.1453, 0.302, 0.1453, 0.302, 0.1453, 0.302, 0.1453, 0.302, 0.1453, 0.302, 0.1453, 0.302, 0.1453, 0.302, 0.1453, 0.302, 0.1453, 0.302, 0.1453, 0.302, 0.1453, 0.302, 0.1453, 0.302, 0.1453, 0.302, 0.1453, 0.302, 0.1453, 0.302, 0.1453, 0.302, 0.1453, 0.302, 0.1453, 0.302, 0.1453, 0.302, 0.1453, 0.302, 0.1453, 0.302, 0.1453, 0.302, 0.1453, 0.302, 0.1453, 0.302, 0.1453, 0.302, 0.1453, 0.302, 0.1453, 0.302, 0.1453, 0.302, 0.1453, 0.302, 0.1453, 0.302, 0.1453, 0.302, 0.1453, 0.302, 0.1453, 0.302, 0.1453, 0.302, 0.1453, 0.302, 0.1453, 0.302, 0.1453, 0.302, 0.1453, 0.302, 0.1453, 0.302, 0.1453, 0.302, 0.1453, 0.302, 0.1453, 0.302, 0.1453, 0.302, 0.1453, 0.302, 0.1453, 0.302, 0.1453, 0.302, 0.1453, 0.302, 0.1453, 0.302, 0.1453, 0.302, 0.1453, 0.302, 0.1453, 0.302, 0.1453, 0.302, 0.1453, 0.302, 0.1453, 0.302, 0.1453, 0.302, 0.1453, 0.302, 0.1453, 0.302, 0.1453, 0.302, 0.1453, 0.302, 0.1453, 0.302, 0.1453, 0.302, 0.1453, 0.302, 0.1453, 0.302, 0.1453, 0.302, 0.1453, 0.302, 0.1453, 0.302, 0.1453, 0.302, 0.1453, 0.302, 0.1453, 0.302, 0.1453, 0.302, 0.1453, 0.302, 0.1453, 0.302, 0.1453, 0.302, 0.1453, 0.302, 0.1453, 0.302, 0.1453, 0.302, 0.1453, 0.302, 0.1453, 0.302, 0.1453, 0.302, 0.1453, 0.302, 0.1453, 0.302, 0.1453, 0.302, 0.1453, 0.302, 0.1453, 0.302, 0.1453, 0.302, 0.1453, 0.302, 0.1453, 0.302, 0.1453, 0.302, 0.1453, 0.302, 0.1453, 0.302, 0.1453, 0.302, 0.1453, 0.302, 0.1453, 0.302, 0.1453, 0.302, 0.1453, 0.302, 0.1453, 0.302, 0.1453, 0.302, 0.1453, 0.302, 0.1453, 0.302, 0.1453, 0.302, 0.1453, 0.302, 0.1453, 0.302, 0.1453, 0.302, 0.1453, 0.302, 0.1453, 0.302, 0.1453, 0.302, 0.1453, 0.302, 0.1453, 0.302, 0.1453, 0.302, 0.1453, 0.302, 0.1453, 0.302, 0.1453, 0.302, 0.1453, 0.302, 0.1453, 0.302, 0.1453, 0.302, 0.1453, 0.302, 0.1453, 0.302, 0.1453, 0.302, 0.1453, 0.302, 0.1453, 0.302, 0.1453, 0.302, 0.1453, 0.302, 0.1453, 0.302, 0.1453, 0.302, 0.1453, 0.302, 0.1453, 0.302, 0.1453, 0.302, 0.1453, 0.302, 0.1453, 0.302, 0.1453, 0.302, 0.1453, 0.302, 0.1453, 0.302, 0.1453, 0.302, 0.1453, 0.302, 0.1453, 0.302, 0.1453, 0.302, 0.1453, 0.302, 0.1453, 0.302, 0.1453, 0.302, 0.1453, 0.302, 0.1453, 0.302, 0.1453, 0.302, 0.1453, 0.302, 0.1453, 0.302, 0.1453, 0.302, 0.1453, 0.302, 0.1453, 0.302, 0.1453, 0.302, 0.1453, 0.302, 0.1453, 0.302, 0.1453, 0.302, 0.1453, 0.302, 0.1453, 0.302, 0.1453, 0.302, 0.1453, 0.302, 0.1453, 0.302, 0.1453, 0.302, 0.1453, 0.302, 0.1453, 0.302, 0.1453, 0.302, 0.1453, 0.302, 0.1453, 0.302, 0.1453, 0.302, 0.1453, 0.302, 0.1453, 0.302, 0.1453, 0.302, 0.1453, 0.302, 0.1453, 0.302, 0.1453, 0.302, 0.1453, 0.302, 0.1453, 0.302, 0.1453, 0.302, 0.1453, 0.302, 0.1453, 0.302, 0.1453, 0.302, 0.1453, 0.302, 0.1453, 0.302, 0.1453, 0.302, 0.1453, 0.302, 0.1453, 0.302, 0.1453, 0.302, 0.1453, 0.302, 0.1453, 0.302, 0.1453, 0.302, 0.1453, 0.302, 0.1453, 0.302, 0.1453, 0.302, 0.1453, 0.302, 0.1453, 0.302, 0.1453, 0.302, 0.1453, 0.302, 0.1453, 0.302, 0.1453, 0.302, 0.1453, 0.302, 0.1453, 0.302, 0.1453, 0.302, 0.1453, 0.302, 0.1453, 0.302, 0.1453, 0.302, 0.1453, 0.302, 0.1453, 0.302, 0.1453, 0.302, 0.1453, 0.302, 0.1453, 0.302, 0.1453, 0.302, 0.1453, 0.302, 0.1453, 0.302, 0.1453, 0.302, 0.1453, 0.302, 0.1453, 0.302, 0.1453, 0.302, 0.1453, 0.302, 0.1453, 0.302, 0.1453, 0.302, 0.1453, 0.302, 0.1453, 0.302, 0.1453, 0.302, 0.1453, 0.302, 0.1453, 0.302, 0.1453, 0.302, 0.1453, 0.302, 0.1453, 0.302, 0.1453, 0.302, 0.1453, 0.302, 0.1453, 0.302, 0.1453, 0.302, 0.1453, 0.302, 0.1453, 0.302, 0.1453, 0.302, 0.1453, 0.302, 0.1453, 0.302, 0.1453, 0.302, 0.1453, 0.302, 0.1453, 0.302, 0.1453, 0.302, 0.1453, 0.302, 0.1453, 0.302, 0.1453, 0.302, 0.1453, 0.302, 0.1453, 0.302, 0.1453, 0.302, 0.1453, 0.302, 0.1453, 0.302, 0.1453, 0.302, 0.1453, 0.302, 0.1453, 0.302, 0.1453, 0.302, 0.1453, 0.302, 0.1453, 0.302, 0.1453, 0.302, 0.1453, 0.302, 0.1453, 0.302, 0.1453, 0.302, 0.1453, 0.302, 0.1453, 0.302, 0.1453, 0.302, 0.1453, 0.302, 0.1453, 0.302, 0.1453, 0.302, 0.1453, 0.302, 0.1453, 0.302, 0.1453, 0.302, 0.1453, 0.302, 0.1453, 0.302, 0.1453, 0.302, 0.1453, 0.302, 0.1453, 0.302, 0.1453, 0.302, 0.1453, 0.302, 0.1453, 0.302, 0.1453, 0.302, 0.1453, 0.302, 0.1453, 0.302, 0.1453, 0.302, 0.1453, 0.302, 0.1453, 0.302, 0.1453, 0.302, 0.1453, 0.302, 0.1453, 0.302, 0.1453, 0.302, 0.1453, 0.302, 0.1453, 0.302, 0.1453, 0.302, 0.1453, 0.302, 0.1453, 0.302, 0.1453, 0.302, 0.1453, 0.302, 0.1453, 0.302, 0.1453, 0.302, 0.1453, 0.302, 0.1453, 0.302, 0.1453, 0.302, 0.1453, 0.302, 0.1453, 0.302, 0.1453, 0.302, 0.1453, 0.302, 0.1453, 0.302, 0.1453, 0.302, 0.1453, 0.302, 0.1453, 0.302, 0.1453, 0.302, 0.1453, 0.302, 0.1453, 0.302, 0.1453, 0.302, 0.1453, 0.302, 0.1453, 0.302, 0.1453, 0.302, 0.1453, 0.302, 0.1453, 0.302, 0.1453, 0.302, 0.1453, 0.302, 0.1453, 0.302, 0.1453, 0.302, 0.1453, 0.302, 0.1453, 0.302, 0.1453, 0.302, 0.1453, 0.302, 0.1453, 0.302, 0.1453, 0.302, 0.1453, 0.302, 0.1453, 0.302, 0.1453, 0.302, 0.1453, 0.302, 0.1453, 0.302, 0.1453, 0.302, 0.1453, 0.302, 0.1453, 0.302, 0.1453, 0.302, 0.1453, 0.302, 0.1453, 0.302, 0.1453, 0.302, 0.1453, 0.302, 0.1453, 0.302, 0.1453, 0.302, 0.1453, 0.302, 0.1453, 0.302, 0.1453, 0.302, 0.1453, 0.302, 0.1453, 0.302, 0.1453, 0.302, 0.1453, 0.302, 0.1453, 0.302, 0.1453, 0.302, 0.1453, 0.302, 0.1453, 0.302, 0.1453, 0.302, 0.1453, 0.302, 0.1453, 0.302, 0.1453, 0.302, 0.1453, 0.302, 0.1453, 0.302, 0.1453, 0.302, 0.1453, 0.302, 0.1453, 0.302, 0.1453, 0.302, 0.1453, 0.302, 0.1453, 0.302, 0.1453, 0.302, 0.1453, 0.302, 0.1453, 0.302, 0.1453, 0.302, 0.1453, 0.302, 0.1453, 0.302, 0.1453, 0.302, 0.1453, 0.302, 0.1453, 0.302, 0.1453, 0.302, 0.1453, 0.302, 0.1453, 0.302, 0.1453, 0.302, 0.1453, 0.302, 0.1453, 0.302, 0.1453, 0.302, 0.1453, 0.302, 0.1453, 0.302, 0.1453, 0.302, 0.1453, 0.302, 0.1453, 0.302, 0.1453, 0.302, 0.1453, 0.302, 0.1453, 0.302, 0.1453, 0.302, 0.1453, 0.302, 0.1453, 0.302, 0.1453, 0.302, 0.1453, 0.302, 0.1453, 0.302, 0.1453, 0.302, 0.1453, 0.302, 0.1453, 0.302, 0.1453, 0.302, 0.1453, 0.302, 0.1453, 0.302, 0.1453, 0.302, 0.1453, 0.302, 0.1453, 0.302, 0.1453, 0.302, 0.1453, 0.302, 0.1453, 0.302, 0.1453, 0.302, 0.1453, 0.302, 0.1453, 0.302, 0.1453, 0.302, 0.1453, 0.302, 0.1453, 0.302, 0.1453, 0.302, 0.1453, 0.302, 0.1453, 0.302, 0.1453, 0.302, 0.1453, 0.302, 0.1453, 0.302, 0.1453, 0.302, 0.1453, 0.302, 0.1453, 0.302, 0.1453, 0.302, 0.1453, 0.302, 0.1453, 0.302, 0.1453, 0.302, 0.1453, 0.302, 0.1453, 0.302, 0.1453, 0.302, 0.1453, 0.302, 0.1453, 0.302, 0.1453, 0.302, 0.1453, 0.302, 0.1453, 0.302, 0.1453, 0.302, 0.1453, 0.302, 0.1453, 0.302, 0.1453, 0.302, 0.1453, 0.302, 0.1453, 0.302, 0.1453, 0.302, 0.1453, 0.302, 0.1453, 0.302, 0.1453, 0.302, 0.1453, 0.302, 0.1453, 0.302, 0.2457, 0.352, 0.2457, 0.352, 0.2457, 0.352, 0.2457, 0.352, 0.2457, 0.352, 0.2457, 0.352, 0.2457, 0.352, 0.2457, 0.352, 0.2457, 0.352, 0.2457, 0.352, 0.2457, 0.352, 0.2457, 0.352, 0.2457, 0.352, 0.2457, 0.352, 0.2457, 0.352, 0.2457, 0.352, 0.2457, 0.352, 0.2457, 0.352, 0.2457, 0.352, 0.2457, 0.352, 0.2457, 0.352, 0.2457, 0.352, 0.2457, 0.352, 0.2457, 0.352, 0.2457, 0.352, 0.2457, 0.352, 0.2457, 0.352, 0.2457, 0.352, 0.2457, 0.352, 0.2457, 0.352, 0.2457, 0.352, 0.2457, 0.352, 0.2457, 0.352, 0.2457, 0.352, 0.2457, 0.352, 0.2457, 0.352, 0.2457, 0.352, 0.2457, 0.352, 0.2457, 0.352, 0.2457, 0.352, 0.2457, 0.352, 0.2457, 0.352, 0.2457, 0.352, 0.2457, 0.352, 0.2457, 0.352, 0.2457, 0.352, 0.2457, 0.352, 0.2457, 0.352, 0.2457, 0.352, 0.2457, 0.352, 0.2457, 0.352, 0.2457, 0.352, 0.2457, 0.352, 0.2457, 0.352, 0.2457, 0.352, 0.2457, 0.352, 0.2457, 0.352, 0.2457, 0.352, 0.2457, 0.352, 0.2457, 0.352, 0.2457, 0.352, 0.2457, 0.352, 0.2457, 0.352, 0.2457, 0.352, 0.2457, 0.352, 0.2457, 0.352, 0.2457, 0.352, 0.2457, 0.352, 0.2457, 0.352, 0.2457, 0.352, 0.2457, 0.352, 0.2457, 0.352, 0.2457, 0.352, 0.2457, 0.352, 0.2457, 0.352, 0.2457, 0.352, 0.2457, 0.352, 0.2457, 0.352, 0.2457, 0.352, 0.2457, 0.352, 0.2457, 0.352, 0.2457, 0.352, 0.2457, 0.352, 0.2457, 0.352, 0.2457, 0.352, 0.2457, 0.352, 0.2457, 0.352, 0.2457, 0.352, 0.2457, 0.352, 0.2457, 0.352, 0.2457, 0.352, 0.2457, 0.352, 0.2457, 0.352, 0.2457, 0.352, 0.2457, 0.352, 0.2457, 0.352, 0.2457, 0.352, 0.2457, 0.352, 0.2457, 0.352, 0.2457, 0.352, 0.2457, 0.352, 0.2457, 0.352, 0.2457, 0.352, 0.2457, 0.352, 0.2457, 0.352, 0.2457, 0.352, 0.2457, 0.352, 0.2457, 0.352, 0.2457, 0.352, 0.2457, 0.352, 0.2457, 0.352, 0.2457, 0.352, 0.2457, 0.352, 0.2457, 0.352, 0.2457, 0.352, 0.2457, 0.352, 0.2457, 0.352, 0.2457, 0.352, 0.2457, 0.352, 0.2457, 0.352, 0.2457, 0.352, 0.2457, 0.352, 0.2457, 0.352, 0.2457, 0.352, 0.2457, 0.352, 0.2457, 0.352, 0.2457, 0.352, 0.2457, 0.352, 0.2457, 0.352, 0.2457, 0.352, 0.2457, 0.352, 0.2457, 0.352, 0.2457, 0.352, 0.2457, 0.352, 0.2457, 0.352, 0.2457, 0.352, 0.2457, 0.352, 0.2457, 0.352, 0.2457, 0.352, 0.2457, 0.352, 0.2457, 0.352, 0.2457, 0.352, 0.2457, 0.352, 0.2457, 0.352, 0.2457, 0.352, 0.2457, 0.352, 0.2457, 0.352, 0.2457, 0.352, 0.2457, 0.352, 0.2457, 0.352, 0.2457, 0.352, 0.2457, 0.352, 0.2457, 0.352, 0.2457, 0.352, 0.2457, 0.352, 0.2457, 0.352, 0.2457, 0.352, 0.2457, 0.352, 0.2457, 0.352, 0.2457, 0.352, 0.2457, 0.352, 0.2457, 0.352, 0.2457, 0.352, 0.2457, 0.352, 0.2457, 0.352, 0.2457, 0.352, 0.2457, 0.352, 0.2457, 0.352, 0.2457, 0.352, 0.2457, 0.352, 0.2457, 0.352, 0.2457, 0.352, 0.2457, 0.352, 0.2457, 0.352, 0.2457, 0.352, 0.2457, 0.352, 0.2457, 0.352, 0.2457, 0.352, 0.2457, 0.352, 0.2457, 0.352, 0.2457, 0.352, 0.2457, 0.352, 0.2457, 0.352, 0.2457, 0.352, 0.2457, 0.352, 0.2457, 0.352, 0.2457, 0.352, 0.2457, 0.352, 0.2457, 0.352, 0.2457, 0.352, 0.2457, 0.352, 0.2457, 0.352, 0.2457, 0.352, 0.2457, 0.352, 0.2457, 0.352, 0.2457, 0.352, 0.2457, 0.352, 0.2457, 0.352, 0.2457, 0.352, 0.2457, 0.352, 0.2457, 0.352, 0.2457, 0.352, 0.2457, 0.352, 0.2457, 0.352, 0.2457, 0.352, 0.2457, 0.352, 0.2457, 0.352, 0.2457, 0.352, 0.2457, 0.352, 0.2457, 0.352, 0.2457, 0.352, 0.2457, 0.352, 0.2457, 0.352, 0.2457, 0.352, 0.2457, 0.352, 0.2457, 0.352, 0.2457, 0.352, 0.2457, 0.352, 0.2457, 0.352, 0.2457, 0.352, 0.2457, 0.352, 0.2457, 0.352, 0.2457, 0.352, 0.2457, 0.352, 0.2457, 0.352, 0.2457, 0.352, 0.2457, 0.352, 0.2457, 0.352, 0.2457, 0.352, 0.2457, 0.352, 0.2457, 0.352, 0.2457, 0.352, 0.2457, 0.352, 0.2457, 0.352, 0.2457, 0.352, 0.2457, 0.352, 0.2457, 0.352, 0.2457, 0.352, 0.2457, 0.352, 0.2457, 0.352, 0.2457, 0.352, 0.2457, 0.352, 0.2457, 0.352, 0.2457, 0.352, 0.2457, 0.352, 0.2457, 0.352, 0.2457, 0.352, 0.2457, 0.352, 0.2457, 0.352, 0.2457, 0.352, 0.2457, 0.352, 0.2457, 0.352, 0.2457, 0.352, 0.2457, 0.352, 0.2457, 0.352, 0.2457, 0.352, 0.2457, 0.352, 0.2457, 0.352, 0.2457, 0.352, 0.2457, 0.352, 0.2457, 0.352, 0.2457, 0.352, 0.2457, 0.352, 0.2457, 0.352, 0.2457, 0.352, 0.2457, 0.352, 0.2457, 0.352, 0.2457, 0.352, 0.2457, 0.352, 0.2457, 0.352, 0.2457, 0.352, 0.2457, 0.352, 0.1442, 0.2792, 0.1442, 0.2792, 0.1442, 0.2792, 0.1442, 0.2798, 0.1442, 0.2798, 0.1442, 0.2798, 0.1442, 0.2798, 0.1442, 0.2792, 0.1442, 0.2792, 0.1442, 0.2792, 0.1442, 0.2792, 0.1442, 0.2792, 0.1442, 0.2792, 0.1442, 0.2792, 0.1442, 0.2792, 0.1442, 0.2792, 0.1442, 0.2792, 0.1442, 0.2792, 0.1442, 0.2792, 0.1442, 0.2792, 0.1442, 0.2792, 0.1442, 0.2792, 0.1442, 0.2792, 0.1442, 0.2792, 0.1442, 0.2792, 0.1442, 0.2792, 0.2659, 0.02758, 0.2659, 0.02758, 0.2659, 0.02758, 0.2659, 0.02758, 0.2659, 0.02758, 0.2659, 0.02758, 0.2659, 0.02758, 0.2659, 0.02758, 0.2659, 0.02758, 0.2659, 0.02758, 0.2659, 0.02758, 0.2659, 0.02758, 0.2659, 0.02758, 0.2659, 0.02758, 0.2659, 0.02758, 0.2659, 0.02758, 0.2659, 0.02758, 0.2659, 0.02758, 0.2659, 0.02758, 0.2659, 0.02758, 0.2659, 0.02758, 0.2659, 0.02758, 0.2659, 0.02758, 0.2659, 0.02758, 0.2659, 0.02758, 0.2659, 0.02758, 0.2659, 0.02758, 0.2659, 0.02758, 0.2659, 0.02758, 0.2659, 0.02758, 0.2659, 0.02758, 0.2659, 0.02758, 0.2457, 0.352, 0.2457, 0.352, 0.2457, 0.352, 0.2457, 0.352, 0.2457, 0.352, 0.2457, 0.352, 0.2457, 0.352, 0.2457, 0.352, 0.2457, 0.352, 0.2457, 0.352, 0.2457, 0.352, 0.2457, 0.352, 0.2457, 0.352, 0.2457, 0.352, 0.2457, 0.352, 0.2457, 0.352, 0.2457, 0.352, 0.2457, 0.352, 0.2457, 0.352, 0.2457, 0.352, 0.2457, 0.352, 0.2457, 0.352, 0.2457, 0.352, 0.2457, 0.352, 0.2457, 0.352, 0.2457, 0.352, 0.2457, 0.352, 0.2457, 0.352, 0.2457, 0.352, 0.2457, 0.352, 0.2457, 0.352, 0.2457, 0.352, 0.2457, 0.352, 0.2457, 0.352, 0.2457, 0.352, 0.2457, 0.352, 0.2457, 0.352, 0.2457, 0.352, 0.2457, 0.352, 0.2457, 0.352, 0.2457, 0.352, 0.2457, 0.352, 0.2457, 0.352, 0.2457, 0.352, 0.2457, 0.352, 0.2457, 0.352, 0.2457, 0.352, 0.2457, 0.352, 0.2457, 0.352, 0.2457, 0.352, 0.2457, 0.352, 0.2457, 0.352, 0.2457, 0.352, 0.2457, 0.352, 0.2457, 0.352, 0.2457, 0.352, 0.1442, 0.2792, 0.1442, 0.2792, 0.1442, 0.2792, 0.1442, 0.2792, 0.1442, 0.2792, 0.1442, 0.2792, 0.1442, 0.2798, 0.1442, 0.2798, 0.1442, 0.2798, 0.1442, 0.2792, 0.1442, 0.2792, 0.1442, 0.2792, 0.1442, 0.2792, 0.1442, 0.2792, 0.1442, 0.2792, 0.1442, 0.2792, 0.1442, 0.2792, 0.1442, 0.2792, 0.1442, 0.2792, 0.1442, 0.2792, 0.1442, 0.2792, 0.1442, 0.2792, 0.1442, 0.2792, 0.1442, 0.2792, 0.1442, 0.2792, 0.1442, 0.2792, 0.1442, 0.2792, 0.1442, 0.2792, 0.1442, 0.2792, 0.1442, 0.2792, 0.1442, 0.2792, 0.1442, 0.2792, 0.1442, 0.2792, 0.1442, 0.2792, 0.1442, 0.2792, 0.1442, 0.2792, 0.1442, 0.2792, 0.1442, 0.2792, 0.1442, 0.2792, 0.1442, 0.2798, 0.1442, 0.2798, 0.1442, 0.2798, 0.1442, 0.2792, 0.1442, 0.2792, 0.1442, 0.2792, 0.1442, 0.2792, 0.1442, 0.2792, 0.1442, 0.2792, 0.1442, 0.2792, 0.1442, 0.2792, 0.1442, 0.2792, 0.1442, 0.2792, 0.1442, 0.2792, 0.1442, 0.2792, 0.1442, 0.2792, 0.1442, 0.2792, 0.1442, 0.2792, 0.1442, 0.2792, 0.1442, 0.2792, 0.1442, 0.2792, 0.1442, 0.2792, 0.1442, 0.2792, 0.1442, 0.2792, 0.1442, 0.2792, 0.1442, 0.2792, 0.1442, 0.2792, 0.1442, 0.2792, 0.1442, 0.2792, 0.1442, 0.2792, 0.1442, 0.2792, 0.1442, 0.2792, 0.1442, 0.2792, 0.1442, 0.2792, 0.1442, 0.2792, 0.1442, 0.2792, 0.1442, 0.2792, 0.1442, 0.2792, 0.1442, 0.2792, 0.1442, 0.2792, 0.1442, 0.2792, 0.1442, 0.2792, 0.1442, 0.2792, 0.1442, 0.2792, 0.1442, 0.2792, 0.1442, 0.2792, 0.1442, 0.2792, 0.1442, 0.2792, 0.1442, 0.2792, 0.1442, 0.2792, 0.1442, 0.2798, 0.1442, 0.2798, 0.1442, 0.2798, 0.1442, 0.2798, 0.1442, 0.2798, 0.1442, 0.2798, 0.1442, 0.2798, 0.1442, 0.2792, 0.1442, 0.2792, 0.1442, 0.2792, 0.1442, 0.2792, 0.1442, 0.2792, 0.1442, 0.2792, 0.1442, 0.2792, 0.1442, 0.2792, 0.1442, 0.2792, 0.1442, 0.2792, 0.1442, 0.2792, 0.1442, 0.2792, 0.1442, 0.2792, 0.1442, 0.2792, 0.1442, 0.2792, 0.1442, 0.2792, 0.1442, 0.2792, 0.1442, 0.2792, 0.1442, 0.2792, 0.1442, 0.2792, 0.1442, 0.2792, 0.1442, 0.2798, 0.1442, 0.2798, 0.1442, 0.2798, 0.1442, 0.2792, 0.1442, 0.2792, 0.1442, 0.2792, 0.1442, 0.2792, 0.1442, 0.2792, 0.1442, 0.2792, 0.1442, 0.2792, 0.1442, 0.2792, 0.1442, 0.2792, 0.1442, 0.2792, 0.2457, 0.352, 0.2457, 0.352, 0.2457, 0.352, 0.2457, 0.352, 0.2457, 0.352, 0.2457, 0.352, 0.2457, 0.352, 0.2457, 0.352, 0.2457, 0.352, 0.2457, 0.352, 0.2457, 0.352, 0.2457, 0.352, 0.2457, 0.352, 0.2457, 0.352, 0.2457, 0.352, 0.2457, 0.352, 0.2457, 0.352, 0.2457, 0.352, 0.2457, 0.352, 0.2457, 0.352, 0.2457, 0.352, 0.2457, 0.352, 0.2457, 0.352, 0.2457, 0.352, 0.2457, 0.352, 0.2457, 0.352, 0.2457, 0.352, 0.2457, 0.352, 0.2457, 0.352, 0.2457, 0.352, 0.2457, 0.352, 0.2457, 0.352, 0.2457, 0.352, 0.2457, 0.352, 0.2457, 0.352, 0.2457, 0.352, 0.2457, 0.352, 0.2457, 0.352, 0.2457, 0.352, 0.2457, 0.352, 0.2457, 0.352, 0.2457, 0.352, 0.2457, 0.352, 0.2457, 0.352, 0.2457, 0.352, 0.2457, 0.352, 0.2457, 0.352, 0.2457, 0.352, 0.2457, 0.352, 0.2457, 0.352, 0.2457, 0.352, 0.2457, 0.352, 0.2457, 0.352, 0.2457, 0.352, 0.2457, 0.352, 0.2457, 0.352, 0.2457, 0.352, 0.2457, 0.352, 0.2457, 0.352, 0.2457, 0.352, 0.2457, 0.352, 0.2457, 0.352, 0.2457, 0.352, 0.2457, 0.352, 0.2457, 0.352, 0.2457, 0.352, 0.2457, 0.352, 0.2457, 0.352, 0.2457, 0.352, 0.2457, 0.352, 0.2457, 0.352, 0.2457, 0.352, 0.2457, 0.352, 0.2457, 0.352, 0.2457, 0.352, 0.2457, 0.352, 0.2457, 0.352, 0.2457, 0.352, 0.2457, 0.352, 0.2457, 0.352, 0.2457, 0.352, 0.2457, 0.352, 0.2457, 0.352, 0.2457, 0.352, 0.2457, 0.352, 0.2457, 0.352, 0.2457, 0.352, 0.2457, 0.352, 0.2457, 0.352, 0.2457, 0.352, 0.2457, 0.352, 0.2457, 0.352, 0.2457, 0.352, 0.2457, 0.352, 0.2457, 0.352, 0.2457, 0.352, 0.2457, 0.352, 0.2457, 0.352, 0.2457, 0.352, 0.2457, 0.352, 0.2457, 0.352, 0.2457, 0.352, 0.2457, 0.352, 0.2457, 0.352, 0.2457, 0.352, 0.2457, 0.352, 0.2457, 0.352, 0.2457, 0.352, 0.2457, 0.352, 0.2457, 0.352, 0.2457, 0.352, 0.2457, 0.352, 0.2457, 0.352, 0.2457, 0.352, 0.2457, 0.352, 0.2457, 0.352, 0.2457, 0.352, 0.2457, 0.352, 0.2457, 0.352, 0.2457, 0.352, 0.2457, 0.352, 0.2457, 0.352, 0.2457, 0.352, 0.2457, 0.352, 0.2457, 0.352, 0.2457, 0.352, 0.2457, 0.352, 0.2457, 0.352])
me_mesh.materials.append(mat_scifi10)
me_mesh.use_remesh_fix_poles = True
me_mesh.use_remesh_preserve_attributes = False
me_mesh.use_mirror_vertex_groups = False
me_mesh.update()
me_mesh.normals_split_custom_set([tuple(v) for v in zip(*[iter([0.8226, 0.05501, 0.5659, 0.8226, 0.05501, 0.5659, 0.8226, 0.05501, 0.5659, 0.8226, 0.05501, 0.5659, -0.8902, 0.008497, 0.4554, -0.8902, 0.008497, 0.4554, -0.8902, 0.008497, 0.4554, -0.8902, 0.008497, 0.4554, 0.2896, -0.1705, -0.9418, 0.2896, -0.1705, -0.9418, 0.2896, -0.1705, -0.9418, 0.2896, -0.1705, -0.9418, -0.2806, 0.1139, 0.953, -0.2806, 0.1139, 0.953, -0.2806, 0.1139, 0.953, -0.2806, 0.1139, 0.953, 0.9815, 0.1414, -0.129, 0.9815, 0.1414, -0.129, 0.9815, 0.1414, -0.129, 0.257, -0.488, -0.8341, 0.257, -0.488, -0.8341, 0.257, -0.488, -0.8341, -0.9748, -0.04199, -0.2191, -0.9748, -0.04199, -0.2191, -0.9748, -0.04199, -0.2191, -0.2305, 0.6916, 0.6845, -0.2305, 0.6916, 0.6845, -0.2305, 0.6916, 0.6845, 0.6444, -0.1084, -0.757, 0.6444, -0.1084, -0.757, 0.6444, -0.1084, -0.757, 0.6444, -0.1084, -0.757, -0.3991, -0.02993, 0.9164, -0.3991, -0.02993, 0.9164, -0.3991, -0.02993, 0.9164, -0.3991, -0.02993, 0.9164, -0.8937, -0.2245, -0.3884, -0.8937, -0.2245, -0.3884, -0.8937, -0.2245, -0.3884, -0.8937, -0.2245, -0.3884, 0.9293, 0.1005, 0.3554, 0.9293, 0.1005, 0.3554, 0.9293, 0.1005, 0.3554, 0.9293, 0.1005, 0.3554, -0.05634, 0.5446, -0.8368, -0.05634, 0.5446, -0.8368, -0.05634, 0.5446, -0.8368, -0.7621, -0.4807, -0.4337, -0.7621, -0.4807, -0.4337, -0.7621, -0.4807, -0.4337, -0.3742, -0.1778, 0.9101, -0.3742, -0.1778, 0.9101, -0.3742, -0.1778, 0.9101, 0.4282, 0.7967, 0.4266, 0.4282, 0.7967, 0.4266, 0.4282, 0.7967, 0.4266, 0.218, 0.09611, 0.9712, 0.218, 0.09611, 0.9712, 0.218, 0.09611, 0.9712, 0.218, 0.09611, 0.9712, -0.6495, -0.1348, -0.7483, -0.6495, -0.1348, -0.7483, -0.6495, -0.1348, -0.7483, -0.6495, -0.1348, -0.7483, 0.7752, -0.252, -0.5792, 0.7752, -0.252, -0.5792, 0.7752, -0.252, -0.5792, 0.7752, -0.252, -0.5792, -0.8993, 0.1334, 0.4165, -0.8993, 0.1334, 0.4165, -0.8993, 0.1334, 0.4165, -0.8993, 0.1334, 0.4165, 0.7503, 0.168, 0.6394, 0.7503, 0.168, 0.6394, 0.7503, 0.168, 0.6394, 0.7894, -0.476, -0.3876, 0.7894, -0.476, -0.3876, 0.7894, -0.476, -0.3876, -0.5394, -0.06264, -0.8397, -0.5394, -0.06264, -0.8397, -0.5394, -0.06264, -0.8397, -0.6432, 0.7083, 0.2908, -0.6432, 0.7083, 0.2908, -0.6432, 0.7083, 0.2908, 0.9839, -0.083, -0.1585, 0.9839, -0.083, -0.1585, 0.9839, -0.083, -0.1585, 0.9839, -0.083, -0.1585, -0.9472, 0.03967, 0.3182, -0.9472, 0.03967, 0.3182, -0.9472, 0.03967, 0.3182, -0.9472, 0.03967, 0.3182, -0.3527, -0.272, -0.8953, -0.3527, -0.272, -0.8953, -0.3527, -0.272, -0.8953, -0.3527, -0.272, -0.8953, 0.2666, 0.2216, 0.938, 0.2666, 0.2216, 0.938, 0.2666, 0.2216, 0.938, 0.2666, 0.2216, 0.938, 0.5932, 0.5132, -0.6202, 0.5932, 0.5132, -0.6202, 0.5932, 0.5132, -0.6202, -0.2378, -0.4392, -0.8663, -0.2378, -0.4392, -0.8663, -0.2378, -0.4392, -0.8663, -0.8723, -0.2366, 0.4278, -0.8723, -0.2366, 0.4278, -0.8723, -0.2366, 0.4278, 0.01993, 0.7406, 0.6716, 0.01993, 0.7406, 0.6716, 0.01993, 0.7406, 0.6716, -0.1718, 0.01834, -0.985, -0.1718, 0.01834, -0.985, -0.1718, 0.01834, -0.985, -0.1718, 0.01834, -0.985, 0.5826, -0.0921, 0.8075, 0.5826, -0.0921, 0.8075, 0.5826, -0.0921, 0.8075, 0.5826, -0.0921, 0.8075, -0.9884, -0.0666, 0.1366, -0.9884, -0.0666, 0.1366, -0.9884, -0.0666, 0.1366, -0.9884, -0.0666, 0.1366, 0.9786, 0.03512, -0.2028, 0.9786, 0.03512, -0.2028, 0.9786, 0.03512, -0.2028, 0.9786, 0.03512, -0.2028, -0.4631, 0.2057, -0.8621, -0.4631, 0.2057, -0.8621, -0.4631, 0.2057, -0.8621, -0.9074, -0.33, 0.2602, -0.9074, -0.33, 0.2602, -0.9074, -0.33, 0.2602, 0.2682, 0.009838, 0.9633, 0.2682, 0.009838, 0.9633, 0.2682, 0.009838, 0.9633, 0.8273, 0.5146, -0.2252, 0.8273, 0.5146, -0.2252, 0.8273, 0.5146, -0.2252, 0.8214, -0.06051, 0.5672, 0.8214, -0.06051, 0.5672, 0.8214, -0.06051, 0.5672, 0.8214, -0.06051, 0.5672, -0.7862, -0.04698, -0.6162, -0.7862, -0.04698, -0.6162, -0.7862, -0.04698, -0.6162, -0.7862, -0.04698, -0.6162, 0.6576, -0.1294, -0.7422, 0.6576, -0.1294, -0.7422, 0.6576, -0.1294, -0.7422, 0.6576, -0.1294, -0.7422, -0.5683, 0.09011, 0.8179, -0.5683, 0.09011, 0.8179, -0.5683, 0.09011, 0.8179, -0.5683, 0.09011, 0.8179, 0.885, 0.2475, 0.3945, 0.885, 0.2475, 0.3945, 0.885, 0.2475, 0.3945, 0.5402, -0.4487, -0.7119, 0.5402, -0.4487, -0.7119, 0.5402, -0.4487, -0.7119, -0.8223, -0.04945, -0.5669, -0.8223, -0.04945, -0.5669, -0.8223, -0.04945, -0.5669, -0.4888, 0.611, 0.6227, -0.4888, 0.611, 0.6227, -0.4888, 0.611, 0.6227, 0.9866, 0.02506, 0.1614, 0.9866, 0.02506, 0.1614, 0.9866, 0.02506, 0.1614, 0.9866, 0.02506, 0.1614, -0.9768, -0.036, 0.2109, -0.9768, -0.036, 0.2109, -0.9768, -0.036, 0.2109, -0.9768, -0.036, 0.2109, -0.04258, -0.04934, -0.9979, -0.04258, -0.04934, -0.9979, -0.04258, -0.04934, -0.9979, -0.04258, -0.04934, -0.9979, 0.1874, 0.08541, 0.9786, 0.1874, 0.08541, 0.9786, 0.1874, 0.08541, 0.9786, 0.1874, 0.08541, 0.9786, 0.9092, 0.2187, -0.3543, 0.9092, 0.2187, -0.3543, 0.9092, 0.2187, -0.3543, -0.09032, -0.3707, -0.9243, -0.09032, -0.3707, -0.9243, -0.09032, -0.3707, -0.9243, -0.9901, -0.03495, 0.1361, -0.9901, -0.03495, 0.1361, -0.9901, -0.03495, 0.1361, 0.06862, 0.5262, 0.8476, 0.06862, 0.5262, 0.8476, 0.06862, 0.5262, 0.8476, -0.8036, -0.1303, 0.5807, -0.8036, -0.1303, 0.5807, -0.8036, -0.1303, 0.5807, -0.8036, -0.1303, 0.5807, 0.5058, 0.02093, -0.8624, 0.5058, 0.02093, -0.8624, 0.5058, 0.02093, -0.8624, 0.5058, 0.02093, -0.8624, 0.6592, -0.2235, 0.718, 0.6592, -0.2235, 0.718, 0.6592, -0.2235, 0.718, 0.6592, -0.2235, 0.718, -0.7319, 0.124, -0.67, -0.7319, 0.124, -0.67, -0.7319, 0.124, -0.67, -0.7319, 0.124, -0.67, -0.212, 0.5073, 0.8353, -0.212, 0.5073, 0.8353, -0.212, 0.5073, 0.8353, 0.5772, -0.4922, 0.6516, 0.5772, -0.4922, 0.6516, 0.5772, -0.4922, 0.6516, 0.6268, -0.1815, -0.7578, 0.6268, -0.1815, -0.7578, 0.6268, -0.1815, -0.7578, -0.3297, 0.7512, -0.5719, -0.3297, 0.7512, -0.5719, -0.3297, 0.7512, -0.5719, -0.09366, 0.06934, 0.9932, -0.09366, 0.06934, 0.9932, -0.09366, 0.06934, 0.9932, -0.09366, 0.06934, 0.9932, -0.2824, -0.163, -0.9454, -0.2824, -0.163, -0.9454, -0.2824, -0.163, -0.9454, -0.2824, -0.163, -0.9454, 0.9509, -0.24, -0.1955, 0.9509, -0.24, -0.1955, 0.9509, -0.24, -0.1955, 0.9509, -0.24, -0.1955, -0.9268, 0.1267, 0.3535, -0.9268, 0.1267, 0.3535, -0.9268, 0.1267, 0.3535, -0.9268, 0.1267, 0.3535, 0.4156, 0.1867, 0.8902, 0.4156, 0.1867, 0.8902, 0.4156, 0.1867, 0.8902, 0.8702, -0.4856, -0.08293, 0.8702, -0.4856, -0.08293, 0.8702, -0.4856, -0.08293, -0.1463, -0.04844, -0.9881, -0.1463, -0.04844, -0.9881, -0.1463, -0.04844, -0.9881, -0.6467, 0.7618, 0.03732, -0.6467, 0.7618, 0.03732, -0.6467, 0.7618, 0.03732, 0.8324, -0.04051, 0.5527, 0.8324, -0.04051, 0.5527, 0.8324, -0.04051, 0.5527, 0.8324, -0.04051, 0.5527, -0.9942, -0.03432, -0.1018, -0.9942, -0.03432, -0.1018, -0.9942, -0.03432, -0.1018, -0.9942, -0.03432, -0.1018, -0.05578, -0.2148, -0.9751, -0.05578, -0.2148, -0.9751, -0.05578, -0.2148, -0.9751, -0.05578, -0.2148, -0.9751, 0.2368, 0.1476, 0.9603, 0.2368, 0.1476, 0.9603, 0.2368, 0.1476, 0.9603, 0.2368, 0.1476, 0.9603, 0.77, 0.4847, -0.4149, 0.77, 0.4847, -0.4149, 0.77, 0.4847, -0.4149, 0.1204, -0.5098, -0.8518, 0.1204, -0.5098, -0.8518, 0.1204, -0.5098, -0.8518, -0.9822, -0.184, 0.03753, -0.9822, -0.184, 0.03753, -0.9822, -0.184, 0.03753, -0.2079, 0.7337, 0.6469, -0.2079, 0.7337, 0.6469, -0.2079, 0.7337, 0.6469, 0.04394, 0.01994, -0.9988, 0.04394, 0.01994, -0.9988, 0.04394, 0.01994, -0.9988, 0.04394, 0.01994, -0.9988, -0.02833, -0.08917, 0.9956, -0.02833, -0.08917, 0.9956, -0.02833, -0.08917, 0.9956, -0.02833, -0.08917, 0.9956, -0.9801, -0.1007, -0.1711, -0.9801, -0.1007, -0.1711, -0.9801, -0.1007, -0.1711, -0.9801, -0.1007, -0.1711, 0.9799, 0.01347, 0.199, 0.9799, 0.01347, 0.199, 0.9799, 0.01347, 0.199, 0.9799, 0.01347, 0.199, -0.07762, 0.2077, -0.9751, -0.07762, 0.2077, -0.9751, -0.07762, 0.2077, -0.9751, -0.9403, -0.3268, -0.0949, -0.9403, -0.3268, -0.0949, -0.9403, -0.3268, -0.0949, -0.0742, -0.0248, 0.9969, -0.0742, -0.0248, 0.9969, -0.0742, -0.0248, 0.9969, 0.8191, 0.5654, 0.09689, 0.8191, 0.5654, 0.09689, 0.8191, 0.5654, 0.09689, -0.9993, -0.02343, 0.03025, -0.9993, -0.02343, 0.03025, -0.9993, -0.02343, 0.03025, -0.9993, -0.02343, 0.03025, 0.9806, -0.07707, -0.1802, 0.9806, -0.07707, -0.1802, 0.9806, -0.07707, -0.1802, 0.9806, -0.07707, -0.1802, 0.08559, -0.1774, 0.9804, 0.08559, -0.1774, 0.9804, 0.08559, -0.1774, 0.9804, 0.08559, -0.1774, 0.9804, -0.02063, 0.1121, -0.9935, -0.02063, 0.1121, -0.9935, -0.02063, 0.1121, -0.9935, -0.02063, 0.1121, -0.9935, -0.866, 0.2275, 0.4453, -0.866, 0.2275, 0.4453, -0.866, 0.2275, 0.4453, 0.1129, -0.2888, 0.9507, 0.1129, -0.2888, 0.9507, 0.1129, -0.2888, 0.9507, 0.9875, -0.0373, -0.1529, 0.9875, -0.0373, -0.1529, 0.9875, -0.0373, -0.1529, -0.082, 0.5148, -0.8534, -0.082, 0.5148, -0.8534, -0.082, 0.5148, -0.8534, 0.372, 0.008324, 0.9282, 0.372, 0.008324, 0.9282, 0.372, 0.008324, 0.9282, 0.372, 0.008324, 0.9282, -0.6506, -0.01783, -0.7592, -0.6506, -0.01783, -0.7592, -0.6506, -0.01783, -0.7592, -0.6506, -0.01783, -0.7592, 0.8757, -0.1421, -0.4614, 0.8757, -0.1421, -0.4614, 0.8757, -0.1421, -0.4614, 0.8757, -0.1421, -0.4614, -0.8398, 0.09584, 0.5344, -0.8398, 0.09584, 0.5344, -0.8398, 0.09584, 0.5344, -0.8398, 0.09584, 0.5344, 0.6518, 0.2526, 0.7151, 0.6518, 0.2526, 0.7151, 0.6518, 0.2526, 0.7151, 0.7833, -0.3948, -0.4802, 0.7833, -0.3948, -0.4802, 0.7833, -0.3948, -0.4802, -0.5463, -0.03853, -0.8367, -0.5463, -0.03853, -0.8367, -0.5463, -0.03853, -0.8367, -0.6788, 0.6156, 0.4004, -0.6788, 0.6156, 0.4004, -0.6788, 0.6156, 0.4004, 0.9452, -0.01141, 0.3264, 0.9452, -0.01141, 0.3264, 0.9452, -0.01141, 0.3264, 0.9452, -0.01141, 0.3264, -0.9727, -0.09246, -0.2128, -0.9727, -0.09246, -0.2128, -0.9727, -0.09246, -0.2128, -0.9727, -0.09246, -0.2128, -0.08521, -0.1087, -0.9904, -0.08521, -0.1087, -0.9904, -0.08521, -0.1087, -0.9904, -0.08521, -0.1087, -0.9904, 0.1315, 0.04941, 0.9901, 0.1315, 0.04941, 0.9901, 0.1315, 0.04941, 0.9901, 0.1315, 0.04941, 0.9901, 0.8938, 0.4329, -0.1169, 0.8938, 0.4329, -0.1169, 0.8938, 0.4329, -0.1169, 0.06966, -0.2772, -0.9583, 0.06966, -0.2772, -0.9583, 0.06966, -0.2772, -0.9583, -0.9876, -0.1569, -0.00419, -0.9876, -0.1569, -0.00419, -0.9876, -0.1569, -0.00419, -0.1165, 0.4591, 0.8807, -0.1165, 0.4591, 0.8807, -0.1165, 0.4591, 0.8807, -0.8638, 0.02493, -0.5032, -0.8638, 0.02493, -0.5032, -0.8638, 0.02493, -0.5032, -0.8638, 0.02493, -0.5032, 0.9684, -0.1546, 0.1956, 0.9684, -0.1546, 0.1956, 0.9684, -0.1546, 0.1956, 0.9684, -0.1546, 0.1956, -0.391, -0.1822, 0.9022, -0.391, -0.1822, 0.9022, -0.391, -0.1822, 0.9022, -0.391, -0.1822, 0.9022, 0.09098, 0.1483, -0.9848, 0.09098, 0.1483, -0.9848, 0.09098, 0.1483, -0.9848, 0.09098, 0.1483, -0.9848, -0.9592, 0.2431, -0.1445, -0.9592, 0.2431, -0.1445, -0.9592, 0.2431, -0.1445, -0.2925, -0.2103, 0.9329, -0.2925, -0.2103, 0.9329, -0.2925, -0.2103, 0.9329, 0.9464, 0.02996, 0.3217, 0.9464, 0.02996, 0.3217, 0.9464, 0.02996, 0.3217, 0.2809, 0.3972, -0.8737, 0.2809, 0.3972, -0.8737, 0.2809, 0.3972, -0.8737, 0.6919, -0.02113, 0.7217, 0.6919, -0.02113, 0.7217, 0.6919, -0.02113, 0.7217, 0.6919, -0.02113, 0.7217, -0.6826, -0.1334, -0.7186, -0.6826, -0.1334, -0.7186, -0.6826, -0.1334, -0.7186, -0.6826, -0.1334, -0.7186, 0.7418, -0.07668, -0.6662, 0.7418, -0.07668, -0.6662, 0.7418, -0.07668, -0.6662, 0.7418, -0.07668, -0.6662, -0.7194, 0.07555, 0.6905, -0.7194, 0.07555, 0.6905, -0.7194, 0.07555, 0.6905, -0.7194, 0.07555, 0.6905, 0.8412, 0.2322, 0.4884, 0.8412, 0.2322, 0.4884, 0.8412, 0.2322, 0.4884, 0.6695, -0.372, -0.6429, 0.6695, -0.372, -0.6429, 0.6695, -0.372, -0.6429, -0.6872, -0.007597, -0.7264, -0.6872, -0.007597, -0.7264, -0.6872, -0.007597, -0.7264, -0.6234, 0.526, 0.5786, -0.6234, 0.526, 0.5786, -0.6234, 0.526, 0.5786, 0.9984, 0.01714, -0.05445, 0.9984, 0.01714, -0.05445, 0.9984, 0.01714, -0.05445, 0.9984, 0.01714, -0.05445, -0.959, -0.1041, 0.2636, -0.959, -0.1041, 0.2636, -0.959, -0.1041, 0.2636, -0.959, -0.1041, 0.2636, -0.09963, -0.2056, -0.9735, -0.09963, -0.2056, -0.9735, -0.09963, -0.2056, -0.9735, -0.09963, -0.2056, -0.9735, 0.224, 0.2397, 0.9447, 0.224, 0.2397, 0.9447, 0.224, 0.2397, 0.9447, 0.224, 0.2397, 0.9447, 0.8775, 0.1411, -0.4584, 0.8775, 0.1411, -0.4584, 0.8775, 0.1411, -0.4584, -0.04435, -0.4879, -0.8718, -0.04435, -0.4879, -0.8718, -0.04435, -0.4879, -0.8718, -0.9908, -0.04191, 0.1289, -0.9908, -0.04191, 0.1289, -0.9908, -0.04191, 0.1289, 0.01857, 0.6916, 0.7221, 0.01857, 0.6916, 0.7221, 0.01857, 0.6916, 0.7221, 0.4098, -0.1187, -0.9044, 0.4098, -0.1187, -0.9044, 0.4098, -0.1187, -0.9044, 0.4098, -0.1187, -0.9044, -0.03046, -0.01083, 0.9995, -0.03046, -0.01083, 0.9995, -0.03046, -0.01083, 0.9995, -0.03046, -0.01083, 0.9995, -0.9688, -0.2265, -0.1006, -0.9688, -0.2265, -0.1006, -0.9688, -0.2265, -0.1006, -0.9688, -0.2265, -0.1006, 0.9864, 0.06998, -0.1488, 0.9864, 0.06998, -0.1488, 0.9864, 0.06998, -0.1488, 0.9864, 0.06998, -0.1488, -0.3398, 0.5448, -0.7666, -0.3398, 0.5448, -0.7666, -0.3398, 0.5448, -0.7666, -0.8647, -0.4806, -0.1459, -0.8647, -0.4806, -0.1459, -0.8647, -0.4806, -0.1459, -0.03943, -0.1778, 0.9833, -0.03943, -0.1778, 0.9833, -0.03943, -0.1778, 0.9833, 0.5486, 0.7966, 0.2538, 0.5486, 0.7966, 0.2538, 0.5486, 0.7966, 0.2538, 0.9162, -0.04895, -0.3977, 0.9162, -0.04895, -0.3977, 0.9162, -0.04895, -0.3977, 0.9162, -0.04895, -0.3977, -0.6784, 0.02631, 0.7342, -0.6784, 0.02631, 0.7342, -0.6784, 0.02631, 0.7342, -0.6784, 0.02631, 0.7342, -0.3332, -0.1654, -0.9282, -0.3332, -0.1654, -0.9282, -0.3332, -0.1654, -0.9282, -0.3332, -0.1654, -0.9282, 0.3623, 0.1423, 0.9211, 0.3623, 0.1423, 0.9211, 0.3623, 0.1423, 0.9211, 0.3623, 0.1423, 0.9211, 0.6003, 0.1915, -0.7765, 0.6003, 0.1915, -0.7765, 0.6003, 0.1915, -0.7765, -0.4456, -0.3343, -0.8305, -0.4456, -0.3343, -0.8305, -0.4456, -0.3343, -0.8305, -0.835, -0.04468, 0.5484, -0.835, -0.04468, 0.5484, -0.835, -0.04468, 0.5484, 0.3897, 0.5216, 0.759, 0.3897, 0.5216, 0.759, 0.3897, 0.5216, 0.759, -0.6013, -0.06532, -0.7963, -0.6013, -0.06532, -0.7963, -0.6013, -0.06532, -0.7963, -0.6013, -0.06532, -0.7963, 0.7894, -0.06758, 0.6101, 0.7894, -0.06758, 0.6101, 0.7894, -0.06758, 0.6101, 0.7894, -0.06758, 0.6101, -0.5917, -0.1339, 0.795, -0.5917, -0.1339, 0.795, -0.5917, -0.1339, 0.795, -0.5917, -0.1339, 0.795, 0.4296, 0.03527, -0.9023, 0.4296, 0.03527, -0.9023, 0.4296, 0.03527, -0.9023, 0.4296, 0.03527, -0.9023, -0.8641, 0.3051, -0.4004, -0.8641, 0.3051, -0.4004, -0.8641, 0.3051, -0.4004, -0.5518, -0.374, 0.7454, -0.5518, -0.374, 0.7454, -0.5518, -0.374, 0.7454, 0.7937, 0.017, 0.608, 0.7937, 0.017, 0.608, 0.7937, 0.017, 0.608, 0.4759, 0.6284, -0.6154, 0.4759, 0.6284, -0.6154, 0.4759, 0.6284, -0.6154, -0.9989, 0.005285, 0.04692, -0.9989, 0.005285, 0.04692, -0.9989, 0.005285, 0.04692, -0.9989, 0.005285, 0.04692, 0.9844, -0.02759, -0.1738, 0.9844, -0.02759, -0.1738, 0.9844, -0.02759, -0.1738, 0.9844, -0.02759, -0.1738, 0.2354, -0.06313, 0.9698, 0.2354, -0.06313, 0.9698, 0.2354, -0.06313, 0.9698, 0.2354, -0.06313, 0.9698, -0.02612, 0.06225, -0.9977, -0.02612, 0.06225, -0.9977, -0.02612, 0.06225, -0.9977, -0.02612, 0.06225, -0.9977, -0.9077, 0.1983, 0.3698, -0.9077, 0.1983, 0.3698, -0.9077, 0.1983, 0.3698, 0.1329, -0.3768, 0.9167, 0.1329, -0.3768, 0.9167, 0.1329, -0.3768, 0.9167, 0.9792, -0.04052, -0.1987, 0.9792, -0.04052, -0.1987, 0.9792, -0.04052, -0.1987, -0.1055, 0.5341, -0.8388, -0.1055, 0.5341, -0.8388, -0.1055, 0.5341, -0.8388, -0.615, -0.03018, 0.788, -0.615, -0.03018, 0.788, -0.615, -0.03018, 0.788, -0.615, -0.03018, 0.788, 0.7008, -0.09573, -0.7069, 0.7008, -0.09573, -0.7069, 0.7008, -0.09573, -0.7069, 0.7008, -0.09573, -0.7069, 0.7851, -0.104, 0.6105, 0.7851, -0.104, 0.6105, 0.7851, -0.104, 0.6105, 0.7851, -0.104, 0.6105, -0.7912, 0.01617, -0.6113, -0.7912, 0.01617, -0.6113, -0.7912, 0.01617, -0.6113, -0.7912, 0.01617, -0.6113, -0.4177, 0.262, 0.87, -0.4177, 0.262, 0.87, -0.4177, 0.262, 0.87, 0.7369, -0.3427, 0.5827, 0.7369, -0.3427, 0.5827, 0.7369, -0.3427, 0.5827, 0.5993, -0.04583, -0.7992, 0.5993, -0.04583, -0.7992, 0.5993, -0.04583, -0.7992, -0.6318, 0.5688, -0.5266, -0.6318, 0.5688, -0.5266, -0.6318, 0.5688, -0.5266, -0.5572, 0.02696, 0.8299, -0.5572, 0.02696, 0.8299, -0.5572, 0.02696, 0.8299, -0.5572, 0.02696, 0.8299, -0.4016, -0.005385, -0.9158, -0.4016, -0.005385, -0.9158, -0.4016, -0.005385, -0.9158, -0.4016, -0.005385, -0.9158, 0.9031, -0.1388, 0.4065, 0.9031, -0.1388, 0.4065, 0.9031, -0.1388, 0.4065, 0.9031, -0.1388, 0.4065, -0.781, 0.1342, -0.6099, -0.781, 0.1342, -0.6099, -0.781, 0.1342, -0.6099, -0.781, 0.1342, -0.6099, 0.02745, 0.1268, 0.9916, 0.02745, 0.1268, 0.9916, 0.02745, 0.1268, 0.9916, 0.7724, -0.5189, 0.3664, 0.7724, -0.5189, 0.3664, 0.7724, -0.5189, 0.3664, 0.4024, -0.03663, -0.9147, 0.4024, -0.03663, -0.9147, 0.4024, -0.03663, -0.9147, -0.6355, 0.7013, -0.323, -0.6355, 0.7013, -0.323, -0.6355, 0.7013, -0.323, 0.5097, -0.08539, 0.8561, 0.5097, -0.08539, 0.8561, 0.5097, -0.08539, 0.8561, 0.5097, -0.08539, 0.8561, -0.8887, 0.05691, -0.455, -0.8887, 0.05691, -0.455, -0.8887, 0.05691, -0.455, -0.8887, 0.05691, -0.455, 0.5454, -0.2265, -0.807, 0.5454, -0.2265, -0.807, 0.5454, -0.2265, -0.807, 0.5454, -0.2265, -0.807, -0.3904, 0.0959, 0.9156, -0.3904, 0.0959, 0.9156, -0.3904, 0.0959, 0.9156, -0.3904, 0.0959, 0.9156, 0.854, 0.5157, 0.06809, 0.854, 0.5157, 0.06809, 0.854, 0.5157, 0.06809, 0.5579, -0.4749, -0.6806, 0.5579, -0.4749, -0.6806, 0.5579, -0.4749, -0.6806, -0.8644, -0.2405, -0.4415, -0.8644, -0.2405, -0.4415, -0.8644, -0.2405, -0.4415, -0.5338, 0.7272, 0.4316, -0.5338, 0.7272, 0.4316, -0.5338, 0.7272, 0.4316, 0.6551, 0.03188, -0.7549, 0.6551, 0.03188, -0.7549, 0.6551, 0.03188, -0.7549, 0.6551, 0.03188, -0.7549, -0.4779, -0.05126, 0.8769, -0.4779, -0.05126, 0.8769, -0.4779, -0.05126, 0.8769, -0.4779, -0.05126, 0.8769, -0.7172, -0.05778, -0.6944, -0.7172, -0.05778, -0.6944, -0.7172, -0.05778, -0.6944, -0.7172, -0.05778, -0.6944, 0.786, 0.07868, 0.6133, 0.786, 0.07868, 0.6133, 0.786, 0.07868, 0.6133, 0.786, 0.07868, 0.6133, 0.3974, 0.2122, -0.8928, 0.3974, 0.2122, -0.8928, 0.3974, 0.2122, -0.8928, -0.7376, -0.3571, -0.5731, -0.7376, -0.3571, -0.5731, -0.7376, -0.3571, -0.5731, -0.5734, -0.04406, 0.8181, -0.5734, -0.04406, 0.8181, -0.5734, -0.04406, 0.8181, 0.6621, 0.5269, 0.5329, 0.6621, 0.5269, 0.5329, 0.6621, 0.5269, 0.5329, 0.0, -1.0, 0.0, 0.0, -1.0, 0.0, 0.0, -1.0, 0.0, 0.0, -1.0, 0.0, 0.0, -1.0, 0.0, 0.0, -1.0, 0.0, 0.0, -1.0, 0.0, 0.0, -1.0, 0.0, 0.0, -1.0, 0.0, 0.0, -1.0, 0.0, 0.0, -1.0, 0.0, 0.0, -1.0, 0.0, 0.0, -1.0, 0.0, 0.0, -1.0, 0.0, 0.0, -1.0, 0.0, 0.0, -1.0, 0.0, 0.0, -1.0, 0.0, 0.0, -1.0, 0.0, 0.0, -1.0, 0.0, 0.0, -1.0, 0.0, 0.0, -1.0, 0.0, 0.0, -1.0, 0.0, 0.0, -1.0, 0.0, 0.0, -1.0, 0.0, 0.0, 1.0, -8.405e-08, 0.0, 1.0, 1.681e-07, 0.0, 1.0, 1.051e-08, 0.0, 1.0, 1.681e-07, 0.0, 1.0, 1.681e-07, 0.0, 1.0, 1.051e-08, 0.0, 1.0, 1.681e-07, 0.0, 1.0, -2.101e-07, 0.0, 1.0, 1.051e-08, 0.0, 1.0, -2.101e-07, 0.0, 1.0, -4.202e-08, 0.0, 1.0, 1.051e-08, 0.0, 1.0, -4.202e-08, 0.0, 1.0, 0.0, 0.0, 1.0, 1.051e-08, 0.0, 1.0, 0.0, 0.0, 1.0, 0.0, 0.0, 1.0, 1.051e-08, 0.0, 1.0, 0.0, 0.0, 1.0, 8.405e-08, 0.0, 1.0, 1.051e-08, 0.0, 1.0, 8.405e-08, 0.0, 1.0, -8.405e-08, 0.0, 1.0, 1.051e-08, -0.2349, 0.9075, -0.3482, -0.2349, 0.9075, -0.3482, -0.2349, 0.9075, -0.3482, -0.2349, 0.9075, -0.3482, -0.4123, 0.9075, -0.08014, -0.4123, 0.9075, -0.08014, -0.4123, 0.9075, -0.08014, -0.4123, 0.9075, -0.08014, -0.3482, 0.9075, 0.2348, -0.3482, 0.9075, 0.2348, -0.3482, 0.9075, 0.2348, -0.3482, 0.9075, 0.2348, -0.08014, 0.9075, 0.4123, -0.08014, 0.9075, 0.4123, -0.08014, 0.9075, 0.4123, -0.08014, 0.9075, 0.4123, 0.2349, 0.9075, 0.3482, 0.2349, 0.9075, 0.3482, 0.2349, 0.9075, 0.3482, 0.2349, 0.9075, 0.3482, 0.4123, 0.9075, 0.08014, 0.4123, 0.9075, 0.08014, 0.4123, 0.9075, 0.08014, 0.4123, 0.9075, 0.08014, 0.3482, 0.9075, -0.2348, 0.3482, 0.9075, -0.2348, 0.3482, 0.9075, -0.2348, 0.3482, 0.9075, -0.2348, 0.08014, 0.9075, -0.4123, 0.08014, 0.9075, -0.4123, 0.08014, 0.9075, -0.4123, 0.08014, 0.9075, -0.4123, -0.2817, -0.8638, -0.4177, -0.2817, -0.8638, -0.4177, -0.2817, -0.8638, -0.4177, -0.2817, -0.8638, -0.4177, -0.4946, -0.8638, -0.09614, -0.4946, -0.8638, -0.09614, -0.4946, -0.8638, -0.09614, -0.4946, -0.8638, -0.09614, -0.4177, -0.8638, 0.2817, -0.4177, -0.8638, 0.2817, -0.4177, -0.8638, 0.2817, -0.4177, -0.8638, 0.2817, -0.09613, -0.8638, 0.4945, -0.09613, -0.8638, 0.4945, -0.09613, -0.8638, 0.4945, -0.09613, -0.8638, 0.4945, 0.2817, -0.8638, 0.4177, 0.2817, -0.8638, 0.4177, 0.2817, -0.8638, 0.4177, 0.2817, -0.8638, 0.4177, 0.4946, -0.8638, 0.09614, 0.4946, -0.8638, 0.09614, 0.4946, -0.8638, 0.09614, 0.4946, -0.8638, 0.09614, 0.4177, -0.8638, -0.2817, 0.4177, -0.8638, -0.2817, 0.4177, -0.8638, -0.2817, 0.4177, -0.8638, -0.2817, 0.09613, -0.8638, -0.4945, 0.09613, -0.8638, -0.4945, 0.09613, -0.8638, -0.4945, 0.09613, -0.8638, -0.4945, -0.29, -0.855, -0.4299, -0.29, -0.855, -0.4299, -0.29, -0.855, -0.4299, -0.29, -0.855, -0.4299, -0.509, -0.855, -0.09895, -0.509, -0.855, -0.09895, -0.509, -0.855, -0.09895, -0.509, -0.855, -0.09895, -0.4299, -0.855, 0.29, -0.4299, -0.855, 0.29, -0.4299, -0.855, 0.29, -0.4299, -0.855, 0.29, -0.09894, -0.855, 0.509, -0.09894, -0.855, 0.509, -0.09894, -0.855, 0.509, -0.09894, -0.855, 0.509, 0.29, -0.855, 0.4299, 0.29, -0.855, 0.4299, 0.29, -0.855, 0.4299, 0.29, -0.855, 0.4299, 0.509, -0.8551, 0.09894, 0.509, -0.8551, 0.09894, 0.509, -0.8551, 0.09894, 0.509, -0.8551, 0.09894, 0.4299, -0.8551, -0.2899, 0.4299, -0.8551, -0.2899, 0.4299, -0.8551, -0.2899, 0.4299, -0.8551, -0.2899, 0.09894, -0.8551, -0.509, 0.09894, -0.8551, -0.509, 0.09894, -0.8551, -0.509, 0.09894, -0.8551, -0.509, -0.5592, 0.0, -0.829, -0.5592, 0.0, -0.829, -0.5592, 0.0, -0.829, -0.5592, 0.0, -0.829, -0.9816, 0.0, -0.1908, -0.9816, 0.0, -0.1908, -0.9816, 0.0, -0.1908, -0.9816, 0.0, -0.1908, -0.829, 0.0, 0.5592, -0.829, 0.0, 0.5592, -0.829, 0.0, 0.5592, -0.829, 0.0, 0.5592, -0.1908, 0.0, 0.9816, -0.1908, 0.0, 0.9816, -0.1908, 0.0, 0.9816, -0.1908, 0.0, 0.9816, 0.5592, 0.0, 0.829, 0.5592, 0.0, 0.829, 0.5592, 0.0, 0.829, 0.5592, 0.0, 0.829, 0.9816, 0.0, 0.1908, 0.9816, 0.0, 0.1908, 0.9816, 0.0, 0.1908, 0.9816, 0.0, 0.1908, 0.829, 0.0, -0.5592, 0.829, 0.0, -0.5592, 0.829, 0.0, -0.5592, 0.829, 0.0, -0.5592, 0.1908, 0.0, -0.9816, 0.1908, 0.0, -0.9816, 0.1908, 0.0, -0.9816, 0.1908, 0.0, -0.9816, 4.068e-08, 1.0, 1.625e-07, 1.702e-07, 1.0, 1.761e-07, 1.702e-07, 1.0, 1.761e-07, 4.069e-08, 1.0, 1.625e-07, 1.702e-07, 1.0, 1.761e-07, 2e-07, 1.0, -4.064e-08, 2e-07, 1.0, -4.064e-08, 1.702e-07, 1.0, 1.761e-07, 2e-07, 1.0, -4.064e-08, 1.126e-07, 1.0, -1.625e-07, 1.126e-07, 1.0, -1.625e-07, 2e-07, 1.0, -4.064e-08, 1.126e-07, 1.0, -1.625e-07, -4.068e-08, 1.0, -2.709e-07, -4.068e-08, 1.0, -2.709e-07, 1.126e-07, 1.0, -1.625e-07, -4.068e-08, 1.0, -2.709e-07, -1.702e-07, 1.0, -2.032e-07, -1.702e-07, 1.0, -2.032e-07, -4.068e-08, 1.0, -2.709e-07, -1.702e-07, 1.0, -2.032e-07, -2e-07, 1.0, 1.354e-08, -2e-07, 1.0, 1.355e-08, -1.702e-07, 1.0, -2.032e-07, -2e-07, 1.0, 1.354e-08, -1.126e-07, 1.0, 5.418e-08, -1.126e-07, 1.0, 5.418e-08, -2e-07, 1.0, 1.355e-08, -1.126e-07, 1.0, 5.418e-08, 4.068e-08, 1.0, 1.625e-07, 4.069e-08, 1.0, 1.625e-07, -1.126e-07, 1.0, 5.418e-08, 0.9177, 0.355, 0.1784, 0.9177, 0.355, 0.1784, 0.9177, 0.355, 0.1784, 0.9177, 0.355, 0.1784, 0.775, 0.3551, -0.5228, 0.775, 0.3551, -0.5228, 0.775, 0.3551, -0.5228, 0.775, 0.3551, -0.5228, 0.1784, 0.3551, -0.9176, 0.1784, 0.3551, -0.9176, 0.1784, 0.3551, -0.9176, 0.1784, 0.3551, -0.9176, -0.5227, 0.3551, -0.775, -0.5227, 0.3551, -0.775, -0.5227, 0.3551, -0.775, -0.5227, 0.3551, -0.775, -0.9177, 0.3551, -0.1784, -0.9177, 0.3551, -0.1784, -0.9177, 0.3551, -0.1784, -0.9177, 0.3551, -0.1784, -0.775, 0.3551, 0.5228, -0.775, 0.3551, 0.5228, -0.775, 0.3551, 0.5228, -0.775, 0.3551, 0.5228, -0.1784, 0.3551, 0.9177, -0.1784, 0.3551, 0.9177, -0.1784, 0.3551, 0.9177, -0.1784, 0.3551, 0.9177, 0.5228, 0.355, 0.775, 0.5228, 0.355, 0.775, 0.5228, 0.355, 0.775, 0.5228, 0.355, 0.775, 0.1908, 0.0, -0.9816, 0.1908, 0.0, -0.9816, 0.1908, 0.0, -0.9816, 0.1908, 0.0, -0.9816, 0.829, 0.0, -0.5592, 0.829, 0.0, -0.5592, 0.829, 0.0, -0.5592, 0.829, 0.0, -0.5592, 0.9816, 0.0, 0.1908, 0.9816, 0.0, 0.1908, 0.9816, 0.0, 0.1908, 0.9816, 0.0, 0.1908, 0.5592, 0.0, 0.829, 0.5592, 0.0, 0.829, 0.5592, 0.0, 0.829, 0.5592, 0.0, 0.829, -0.1908, 0.0, 0.9816, -0.1908, 0.0, 0.9816, -0.1908, 0.0, 0.9816, -0.1908, 0.0, 0.9816, -0.829, 0.0, 0.5592, -0.829, 0.0, 0.5592, -0.829, 0.0, 0.5592, -0.829, 0.0, 0.5592, -0.9816, 0.0, -0.1908, -0.9816, 0.0, -0.1908, -0.9816, 0.0, -0.1908, -0.9816, 0.0, -0.1908, -0.5592, 0.0, -0.829, -0.5592, 0.0, -0.829, -0.5592, 0.0, -0.829, -0.5592, 0.0, -0.829, 0.02923, 0.9986, 0.04334, 0.02923, 0.9986, 0.04334, 0.02923, 0.9986, 0.04334, -0.07205, 0.9961, -0.05147, -0.07205, 0.9961, -0.05147, -0.07205, 0.9961, -0.05147, -0.07205, 0.9961, -0.05147, -0.04417, 0.9984, 0.03523, -0.04417, 0.9984, 0.03523, -0.04417, 0.9984, 0.03523, -0.04417, 0.9984, 0.03523, -0.03596, 0.9971, 0.06727, -0.03596, 0.9971, 0.06727, -0.03596, 0.9971, 0.06727, -2.651e-08, 1.0, -1.029e-07, -2.651e-08, 1.0, -1.029e-07, -2.651e-08, 1.0, -1.029e-07, 0.1141, 0.9932, 0.02217, 0.1141, 0.9932, 0.02217, 0.1141, 0.9932, 0.02217, -0.05093, 0.9981, 0.03435, -0.05093, 0.9981, 0.03435, -0.05093, 0.9981, 0.03435, 0.02671, 0.9902, -0.1374, 0.02671, 0.9902, -0.1374, 0.02671, 0.9902, -0.1374, 0.0, -1.0, 0.0, 0.0, -1.0, 0.0, 0.0, -1.0, 0.0, 0.0, -1.0, 0.0, 0.0, -1.0, -1.805e-06, 0.0, -1.0, 0.0, 0.0, -1.0, 0.0, 0.0, -1.0, -1.805e-06, 0.0, -1.0, -1.926e-10, 0.0, -1.0, -1.805e-06, 0.0, -1.0, -1.805e-06, 0.0, -1.0, -2.428e-10, 0.0, -1.0, 1.805e-06, 0.0, -1.0, -1.926e-10, 0.0, -1.0, -2.428e-10, 0.0, -1.0, 1.804e-06, 0.0, -1.0, 0.0, 0.0, -1.0, 1.805e-06, 0.0, -1.0, 1.804e-06, 0.0, -1.0, 0.0, 0.0, -1.0, -1.805e-06, 0.0, -1.0, 0.0, 0.0, -1.0, 0.0, 0.0, -1.0, -1.804e-06, 0.0, -1.0, -1.804e-06, 0.0, -1.0, -1.805e-06, 0.0, -1.0, -1.804e-06, 0.0, -1.0, -1.805e-06, 0.0, -1.0, 0.0, 0.0, -1.0, -1.804e-06, 0.0, -1.0, -1.805e-06, 0.0, -1.0, 0.0, -0.5327, -0.3044, -0.7897, -0.5327, -0.3044, -0.7897, -0.5327, -0.3044, -0.7897, -0.5327, -0.3044, -0.7897, -0.935, -0.3044, -0.1818, -0.935, -0.3044, -0.1818, -0.935, -0.3044, -0.1818, -0.935, -0.3044, -0.1818, -0.7897, -0.3043, 0.5327, -0.7897, -0.3043, 0.5327, -0.7897, -0.3043, 0.5327, -0.7897, -0.3043, 0.5327, -0.1818, -0.3042, 0.9351, -0.1818, -0.3042, 0.9351, -0.1818, -0.3042, 0.9351, -0.1818, -0.3042, 0.9351, 0.5327, -0.3044, 0.7897, 0.5327, -0.3044, 0.7897, 0.5327, -0.3044, 0.7897, 0.5327, -0.3044, 0.7897, 0.935, -0.3044, 0.1817, 0.935, -0.3044, 0.1817, 0.935, -0.3044, 0.1817, 0.935, -0.3044, 0.1817, 0.7897, -0.3043, -0.5327, 0.7897, -0.3043, -0.5327, 0.7897, -0.3043, -0.5327, 0.7897, -0.3043, -0.5327, 0.1817, -0.3043, -0.9351, 0.1817, -0.3043, -0.9351, 0.1817, -0.3043, -0.9351, 0.1817, -0.3043, -0.9351, -4.133e-07, -1.0, -5.463e-07, -9.881e-08, -1.0, 1.821e-07, 7.3e-12, -1.0, -1.366e-07, -4.856e-07, -1.0, -7.284e-07, -4.133e-07, -1.0, -5.463e-07, 7.3e-12, -1.0, -1.366e-07, -2.735e-07, -1.0, 0.0, -4.856e-07, -1.0, -7.284e-07, 7.3e-12, -1.0, -1.366e-07, 9.88e-08, -1.0, 0.0, -2.735e-07, -1.0, 0.0, 7.3e-12, -1.0, -1.366e-07, 4.133e-07, -1.0, 0.0, 9.88e-08, -1.0, 0.0, 7.3e-12, -1.0, -1.366e-07, 4.856e-07, -1.0, 0.0, 4.133e-07, -1.0, 0.0, 7.3e-12, -1.0, -1.366e-07, 2.735e-07, -1.0, 0.0, 4.856e-07, -1.0, 0.0, 7.3e-12, -1.0, -1.366e-07, -9.881e-08, -1.0, 1.821e-07, 2.735e-07, -1.0, 0.0, 7.3e-12, -1.0, -1.366e-07, -0.0963, 0.9933, -0.06374, -0.0963, 0.9933, -0.06374, -0.0963, 0.9933, -0.06374, 0.05759, 0.9976, 0.03812, 0.05759, 0.9976, 0.03812, 0.05759, 0.9976, 0.03812, -0.08196, 0.9934, -0.07978, -0.08196, 0.9934, -0.07978, -0.08196, 0.9934, -0.07978, -0.03846, 0.9888, -0.1445, -0.03846, 0.9888, -0.1445, -0.03846, 0.9888, -0.1445, 0.01678, 0.9964, 0.08274, 0.01678, 0.9964, 0.08274, 0.01678, 0.9964, 0.08274, 0.01678, 0.9964, 0.08274, -0.1072, 0.9917, -0.07098, -0.1072, 0.9917, -0.07098, -0.1072, 0.9917, -0.07098, -0.002461, 0.9999, -0.0121, -0.002461, 0.9999, -0.0121, -0.002461, 0.9999, -0.0121, 0.03091, 0.9988, 0.03746, 0.03091, 0.9988, 0.03746, 0.03091, 0.9988, 0.03746, 0.03091, 0.9988, 0.03746, 0.1432, 0.9874, -0.06704, 0.1432, 0.9874, -0.06704, 0.1432, 0.9874, -0.06704, 0.02019, 0.9996, 0.0209, 0.02019, 0.9996, 0.0209, 0.02019, 0.9996, 0.0209, 0.02019, 0.9996, 0.0209, -0.01243, 0.9981, -0.06108, -0.01243, 0.9981, -0.06108, -0.01243, 0.9981, -0.06108, -0.02294, 0.9932, -0.1144, -0.02294, 0.9932, -0.1144, -0.02294, 0.9932, -0.1144, 0.02431, 0.9927, 0.1178, 0.02431, 0.9927, 0.1178, 0.02431, 0.9927, 0.1178, -0.06798, 0.9967, 0.04388, -0.06798, 0.9967, 0.04388, -0.06798, 0.9967, 0.04388, 0.0805, 0.9894, 0.1208, 0.0805, 0.9894, 0.1208, 0.0805, 0.9894, 0.1208, 0.06757, 0.9839, -0.1654, 0.06757, 0.9839, -0.1654, 0.06757, 0.9839, -0.1654, 0.03065, 0.9881, 0.1507, 0.03065, 0.9881, 0.1507, 0.03065, 0.9881, 0.1507, 0.002237, 0.9991, -0.04325, 0.002237, 0.9991, -0.04325, 0.002237, 0.9991, -0.04325, 0.002237, 0.9991, -0.04325, -0.01786, 0.9998, -0.004652, -0.01786, 0.9998, -0.004652, -0.01786, 0.9998, -0.004652, -0.06318, 0.9979, -0.01428, -0.06318, 0.9979, -0.01428, -0.06318, 0.9979, -0.01428, -0.01805, 0.9959, -0.08873, -0.01805, 0.9959, -0.08873, -0.01805, 0.9959, -0.08873, -0.01109, 0.9992, 0.03929, -0.01109, 0.9992, 0.03929, -0.01109, 0.9992, 0.03929, -0.0004418, 0.9997, 0.02321, -0.0004418, 0.9997, 0.02321, -0.0004418, 0.9997, 0.02321, -0.06209, 0.9977, -0.02567, -0.06209, 0.9977, -0.02567, -0.06209, 0.9977, -0.02567, -0.05537, 0.9985, -0.004459, -0.05537, 0.9985, -0.004459, -0.05537, 0.9985, -0.004459, -0.0963, 0.9933, -0.06374, -0.0963, 0.9933, -0.06374, -0.0963, 0.9933, -0.06374, 0.05528, 0.997, -0.05432, 0.05528, 0.997, -0.05432, 0.05528, 0.997, -0.05432, 0.05528, 0.997, -0.05432, 0.09637, 0.9869, -0.1292, 0.09637, 0.9869, -0.1292, 0.09637, 0.9869, -0.1292, 0.143, 0.9845, 0.1014, 0.143, 0.9845, 0.1014, 0.143, 0.9845, 0.1014, 0.04963, 0.9928, 0.1086, 0.04963, 0.9928, 0.1086, 0.04963, 0.9928, 0.1086, 0.04963, 0.9928, 0.1086, 0.1039, 0.9944, -0.02115, 0.1039, 0.9944, -0.02115, 0.1039, 0.9944, -0.02115, -0.1622, 0.9862, 0.03301, -0.1622, 0.9862, 0.03301, -0.1622, 0.9862, 0.03301, -0.01843, 0.9915, 0.1289, -0.01843, 0.9915, 0.1289, -0.01843, 0.9915, 0.1289, -0.04752, 0.9988, -0.01238, -0.04752, 0.9988, -0.01238, -0.04752, 0.9988, -0.01238, 0.01505, 0.9942, -0.1065, 0.01505, 0.9942, -0.1065, 0.01505, 0.9942, -0.1065, -0.0587, 0.9941, -0.0915, -0.0587, 0.9941, -0.0915, -0.0587, 0.9941, -0.0915, 0.007608, 0.9996, 0.02859, 0.007608, 0.9996, 0.02859, 0.007608, 0.9996, 0.02859, 0.05132, 0.9986, 0.009976, 0.05132, 0.9986, 0.009976, 0.05132, 0.9986, 0.009976, 0.0, 1.0, -6.419e-08, 0.0, 1.0, -3.21e-08, 0.0, 1.0, -3.21e-08, 0.0, 1.0, -3.21e-08, 0.0, 1.0, 0.0, 0.0, 1.0, -3.21e-08, 0.03565, 0.9989, -0.03152, 0.03565, 0.9989, -0.03152, 0.03565, 0.9989, -0.03152, 0.03565, 0.9989, -0.03152, 0.0, -1.0, -1.331e-07, 0.0, -1.0, -1.774e-07, 0.0, -1.0, -1.774e-07, 0.0, -1.0, -1.331e-07, 0.0, -1.0, 0.0, 0.0, -1.0, -1.033e-07, 0.0, -1.0, -1.033e-07, 0.0, -1.0, 0.0, 0.0, -1.0, 4.435e-08, 0.0, -1.0, -1.331e-07, 0.0, -1.0, -1.331e-07, 0.0, -1.0, 4.435e-08, 0.0, -1.0, -1.033e-07, 0.0, -1.0, -3.099e-07, 0.0, -1.0, -3.099e-07, 0.0, -1.0, -1.033e-07, 0.0, -1.0, 1.774e-07, 0.0, -1.0, 4.435e-08, 0.0, -1.0, 4.435e-08, 0.0, -1.0, 1.774e-07, 0.0, -1.0, -3.099e-07, 0.0, -1.0, -2.066e-07, 0.0, -1.0, -2.066e-07, 0.0, -1.0, -3.099e-07, 0.0, -1.0, 7.117e-13, 0.0, -1.0, 1.774e-07, 0.0, -1.0, 1.774e-07, 0.0, -1.0, 2.75e-13, 0.0, -1.0, -2.066e-07, 0.0, -1.0, -4.132e-07, 0.0, -1.0, -4.132e-07, 0.0, -1.0, -2.066e-07, 0.0, -1.0, -4.436e-08, 0.0, -1.0, 7.117e-13, 0.0, -1.0, 2.75e-13, 0.0, -1.0, -4.434e-08, 0.0, -1.0, -4.132e-07, 0.0, -1.0, -3.099e-07, 0.0, -1.0, -3.099e-07, 0.0, -1.0, -4.132e-07, 0.0, -1.0, -4.435e-08, 0.0, -1.0, -4.436e-08, 0.0, -1.0, -4.434e-08, 0.0, -1.0, -4.435e-08, 0.0, -1.0, -3.099e-07, 0.0, -1.0, -1.033e-07, 0.0, -1.0, -1.033e-07, 0.0, -1.0, -3.099e-07, 0.0, -1.0, -1.774e-07, 0.0, -1.0, -4.435e-08, 0.0, -1.0, -4.435e-08, 0.0, -1.0, -1.774e-07, 0.0, -1.0, -1.033e-07, 0.0, -1.0, -2.066e-07, 0.0, -1.0, -2.066e-07, 0.0, -1.0, -1.033e-07, 0.0, -1.0, -1.774e-07, 0.0, -1.0, -1.774e-07, 0.0, -1.0, -1.774e-07, 0.0, -1.0, -1.774e-07, 0.0, -1.0, -2.066e-07, 0.0, -1.0, 0.0, 0.0, -1.0, 0.0, 0.0, -1.0, -2.066e-07, 0.364, -0.7592, 0.5396, 0.364, -0.7592, 0.5396, 0.364, -0.7592, 0.5396, 0.364, -0.7592, 0.5396, -0.4615, -0.5646, -0.6842, -0.4615, -0.5646, -0.6842, -0.4615, -0.5646, -0.6842, -0.4615, -0.5646, -0.6842, 0.6389, -0.7592, 0.1242, 0.6389, -0.7592, 0.1242, 0.6389, -0.7592, 0.1242, 0.6389, -0.7592, 0.1242, -0.8101, -0.5648, -0.1575, -0.8101, -0.5648, -0.1575, -0.8101, -0.5648, -0.1575, -0.8101, -0.5648, -0.1575, 0.5395, -0.7593, -0.3639, 0.5395, -0.7593, -0.3639, 0.5395, -0.7593, -0.3639, 0.5395, -0.7593, -0.3639, -0.6842, -0.5647, 0.4615, -0.6842, -0.5647, 0.4615, -0.6842, -0.5647, 0.4615, -0.6842, -0.5647, 0.4615, 0.1242, -0.7592, -0.6389, 0.1242, -0.7592, -0.6389, 0.1242, -0.7592, -0.6389, 0.1242, -0.7592, -0.6389, -0.1575, -0.5648, 0.8101, -0.1575, -0.5648, 0.8101, -0.1575, -0.5648, 0.8101, -0.1575, -0.5648, 0.8101, -0.364, -0.7592, -0.5396, -0.364, -0.7592, -0.5396, -0.364, -0.7592, -0.5396, -0.364, -0.7592, -0.5396, 0.4615, -0.5647, 0.6842, 0.4615, -0.5647, 0.6842, 0.4615, -0.5647, 0.6842, 0.4615, -0.5647, 0.6842, -0.6388, -0.7593, -0.1242, -0.6388, -0.7593, -0.1242, -0.6388, -0.7593, -0.1242, -0.6388, -0.7593, -0.1242, 0.8101, -0.5648, 0.1575, 0.8101, -0.5648, 0.1575, 0.8101, -0.5648, 0.1575, 0.8101, -0.5648, 0.1575, -0.5396, -0.7592, 0.3639, -0.5396, -0.7592, 0.3639, -0.5396, -0.7592, 0.3639, -0.5396, -0.7592, 0.3639, 0.6842, -0.5648, -0.4614, 0.6842, -0.5648, -0.4614, 0.6842, -0.5648, -0.4614, 0.6842, -0.5648, -0.4614, -0.1242, -0.7593, 0.6388, -0.1242, -0.7593, 0.6388, -0.1242, -0.7593, 0.6388, -0.1242, -0.7593, 0.6388, 0.1575, -0.5647, -0.8101, 0.1575, -0.5647, -0.8101, 0.1575, -0.5647, -0.8101, 0.1575, -0.5647, -0.8101])] * 3)])

# ---- objects
ob_sm_prop_centertube_glass_01 = bpy.data.objects.new('SM_Prop_CenterTube_Glass_01', me_mesh_001)
ob_sm_prop_centertube_01 = bpy.data.objects.new('SM_Prop_CenterTube_01', me_mesh)

# ---- transforms, parenting, visibility, modifiers, constraints
ob_sm_prop_centertube_glass_01.parent = ob_sm_prop_centertube_01
ob_sm_prop_centertube_glass_01.location = (0.0, 0.0, 0.0)
ob_sm_prop_centertube_glass_01.color = (0.8, 0.8, 0.8, 1.0)
ob_sm_prop_centertube_glass_01.lineart.crease_threshold = 0.0
ob_sm_prop_centertube_01.location = (0.0, 0.0, 0.0)
ob_sm_prop_centertube_01.rotation_euler = (1.571, -0.0, 0.0)
ob_sm_prop_centertube_01.scale = (0.01, 0.01, 0.01)
ob_sm_prop_centertube_01.color = (0.8, 0.8, 0.8, 1.0)
ob_sm_prop_centertube_01.lineart.crease_threshold = 0.0

# ---- collection membership
col_collection.objects.link(ob_sm_prop_centertube_glass_01)
col_collection.objects.link(ob_sm_prop_centertube_01)

# ---- scene / render settings (as saved in the file)
scene.frame_start = 1; scene.frame_end = 250; scene.frame_set(1)
scene.render.engine = 'BLENDER_EEVEE_NEXT'
scene.cycles.use_denoising = False
scene.cycles.samples = 128
scene.cycles.sampling_pattern = 'TABULATED_SOBOL'
scene.cycles.use_adaptive_sampling = False
scene.cycles.use_light_tree = False
scene.view_settings.view_transform = 'Filmic'
bpy.context.view_layer.update()

# ---- added for rendering (the .blend has no active camera and no usable light): camera, sun
cam_auto = bpy.data.cameras.new('AutoCamera')
cam_auto.lens = 50.0
cam_auto.sensor_width = 36.0
cam_auto.clip_end = 1000.0
ob_auto_camera = bpy.data.objects.new('AutoCamera', cam_auto)
scene.collection.objects.link(ob_auto_camera)
ob_auto_camera.location = (6.18402, -7.42082, 6.94949)
ob_auto_camera.rotation_euler = (1.09748, -7.21219e-08, 0.694738)
scene.camera = ob_auto_camera
light_auto_sun = bpy.data.lights.new('AutoSun', 'SUN')
light_auto_sun.energy = 3.0
light_auto_sun.angle = 0.0523599
ob_auto_sun = bpy.data.objects.new('AutoSun', light_auto_sun)
scene.collection.objects.link(ob_auto_sun)
ob_auto_sun.rotation_euler = (0.872665, 0.174533, 0.523599)
bpy.context.view_layer.update()

